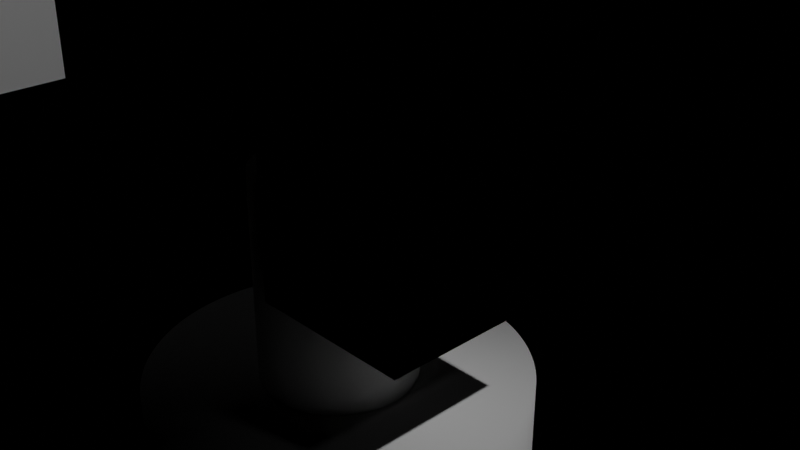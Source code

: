 # Source: parfum_animation.blend  (saved by Blender 2.82.7; exported with 4.5.12 LTS)
import bpy
from mathutils import Matrix  # noqa: F401  (used for matrix-valued properties, if any)

bpy.ops.wm.read_factory_settings(use_empty=True)
scene = bpy.context.scene
scene.name = 'Scene'

# ---- collections
col_collection = bpy.data.collections.new('Collection'); scene.collection.children.link(col_collection)

# ---- materials (node trees are filled in below, after node groups)
mat_material = bpy.data.materials.new('Material')
mat_material.alpha_threshold = 0.0
mat_material.use_transparent_shadow = False
mat_material.line_color = (0.0, 0.0, 0.0, 1.0)

# ---- material node trees
mat_material.use_nodes = True; mat_material.node_tree.nodes.clear()
_N = mat_material.node_tree.nodes; _L = mat_material.node_tree.links
n0 = _N.new('ShaderNodeOutputMaterial'); n0.name = 'Material Output'; n0.location = (300, 300)
n1 = _N.new('ShaderNodeBsdfPrincipled'); n1.name = 'Principled BSDF'; n1.location = (10, 300)
n1.distribution = 'GGX'
n1.subsurface_method = 'BURLEY'
n1.inputs[2].default_value = 0.4
n1.inputs[3].default_value = 1.45
n1.inputs[27].default_value = (0.0, 0.0, 0.0, 1.0)
n1.inputs[28].default_value = 1.0
_L.new(n1.outputs[0], n0.inputs[0])
n0.is_active_output = True

# ---- world
world_world_001 = bpy.data.worlds.new('World.001'); scene.world = world_world_001
world_world_001.use_nodes = True; world_world_001.node_tree.nodes.clear()
_N = world_world_001.node_tree.nodes; _L = world_world_001.node_tree.links
n0 = _N.new('ShaderNodeOutputWorld'); n0.name = 'World Output'; n0.location = (300, 300)
n1 = _N.new('ShaderNodeBsdfGlass'); n1.name = 'Glass BSDF'; n1.location = (10, 300)
n1.distribution = 'BECKMANN'
n1.inputs[0].default_value = (0.05, 0.05, 0.05, 1.0)
n1.inputs[2].default_value = 1.45
_L.new(n1.outputs[0], n0.inputs[0])
n0.is_active_output = True
world_world_001.use_sun_shadow = False
world_world_001.sun_shadow_jitter_overblur = 0.0

# ---- cameras
cam_camera = bpy.data.cameras.new('Camera')
cam_camera.clip_end = 100.0
cam_camera.ortho_scale = 7.314

# ---- lights
light_light = bpy.data.lights.new('Light', 'POINT')
light_light.transmission_factor = 0.0
light_light.energy = 1000.0
light_light.shadow_soft_size = 0.1
light_light.shadow_maximum_resolution = 0.006
light_light.use_absolute_resolution = True
light_point = bpy.data.lights.new('Point', 'POINT')
light_point.transmission_factor = 0.0
light_point.shadow_soft_size = 0.25
light_point.shadow_maximum_resolution = 0.006
light_point.use_absolute_resolution = True

# ---- meshes
me_cube = bpy.data.meshes.new('Cube')
me_cube.from_pydata([(1.0, 1.0, 1.0), (1.0, 1.0, -1.0), (1.0, -1.0, 1.0), (1.0, -1.0, -1.0), (-1.0, 1.0, 1.0), (-1.0, 1.0, -1.0), (-1.0, -1.0, 1.0), (-1.0, -1.0, -1.0)], [], [(0, 4, 6, 2), (3, 2, 6, 7), (7, 6, 4, 5), (5, 1, 3, 7), (1, 0, 2, 3), (5, 4, 0, 1)])
_uv = me_cube.uv_layers.new(name='UVMap')
_uv.uv.foreach_set('vector', [0.625, 0.5, 0.875, 0.5, 0.875, 0.75, 0.625, 0.75, 0.375, 0.75, 0.625, 0.75, 0.625, 1.0, 0.375, 1.0, 0.375, 0.0, 0.625, 0.0, 0.625, 0.25, 0.375, 0.25, 0.125, 0.5, 0.375, 0.5, 0.375, 0.75, 0.125, 0.75, 0.375, 0.5, 0.625, 0.5, 0.625, 0.75, 0.375, 0.75, 0.375, 0.25, 0.625, 0.25, 0.625, 0.5, 0.375, 0.5])
me_cube.materials.append(mat_material)
me_cube.use_remesh_preserve_volume = False
me_cube.use_remesh_preserve_attributes = False
me_cube.use_mirror_vertex_groups = False
me_cube.update()
me_cube_001 = bpy.data.meshes.new('Cube.001')
me_cube_001.from_pydata([(-1.0, -1.0, -1.0), (-1.0, -1.0, 1.0), (-1.0, 1.0, -1.0), (-1.0, 1.0, 1.0), (1.0, -1.0, -1.0), (1.0, -1.0, 1.0), (1.0, 1.0, -1.0), (1.0, 1.0, 1.0)], [], [(0, 1, 3, 2), (2, 3, 7, 6), (6, 7, 5, 4), (4, 5, 1, 0), (2, 6, 4, 0), (7, 3, 1, 5)])
_uv = me_cube_001.uv_layers.new(name='UVMap')
_uv.uv.foreach_set('vector', [0.375, 0.0, 0.625, 0.0, 0.625, 0.25, 0.375, 0.25, 0.375, 0.25, 0.625, 0.25, 0.625, 0.5, 0.375, 0.5, 0.375, 0.5, 0.625, 0.5, 0.625, 0.75, 0.375, 0.75, 0.375, 0.75, 0.625, 0.75, 0.625, 1.0, 0.375, 1.0, 0.125, 0.5, 0.375, 0.5, 0.375, 0.75, 0.125, 0.75, 0.625, 0.5, 0.875, 0.5, 0.875, 0.75, 0.625, 0.75])
me_cube_001.use_remesh_fix_poles = True
me_cube_001.use_remesh_preserve_attributes = False
me_cube_001.use_mirror_vertex_groups = False
me_cube_001.update()
me_sphere = bpy.data.meshes.new('Sphere')
me_sphere.from_pydata([(0.0, 0.1951, 0.9808), (0.0, 0.3827, 0.9239), (0.0, 0.5556, 0.8315), (0.0, 0.7071, 0.7071), (0.0, 0.8315, 0.5556), (0.0, 0.9239, 0.3827), (0.0, 0.9808, 0.1951), (0.0, 1.0, 7.55e-08), (0.0, 0.9808, -0.1951), (0.0, 0.5556, -0.8315), (0.03806, 0.1913, 0.9808), (0.07466, 0.3753, 0.9239), (0.1084, 0.5449, 0.8315), (0.1379, 0.6935, 0.7071), (0.1622, 0.8155, 0.5556), (0.1802, 0.9061, 0.3827), (0.1913, 0.9619, 0.1951), (0.1951, 0.9808, 7.55e-08), (0.1913, 0.9619, -0.1951), (0.1802, 0.9061, -0.3827), (0.1622, 0.8155, -0.5556), (0.1379, 0.6935, -0.7071), (0.1084, 0.5449, -0.8315), (0.07466, 0.3753, -0.9239), (0.03806, 0.1913, -0.9808), (0.07466, 0.1802, 0.9808), (0.1464, 0.3536, 0.9239), (0.2126, 0.5133, 0.8315), (0.2706, 0.6533, 0.7071), (0.3182, 0.7682, 0.5556), (0.3536, 0.8536, 0.3827), (0.3753, 0.9061, 0.1951), (0.3827, 0.9239, 7.55e-08), (0.3753, 0.9061, -0.1951), (0.3536, 0.8536, -0.3827), (0.3182, 0.7682, -0.5556), (0.2706, 0.6533, -0.7071), (0.2126, 0.5133, -0.8315), (0.1464, 0.3536, -0.9239), (0.07466, 0.1802, -0.9808), (0.1084, 0.1622, 0.9808), (0.2126, 0.3182, 0.9239), (0.3087, 0.4619, 0.8315), (0.3928, 0.5879, 0.7071), (0.4619, 0.6913, 0.5556), (0.5133, 0.7682, 0.3827), (0.5449, 0.8155, 0.1951), (0.5556, 0.8315, 7.55e-08), (0.5449, 0.8155, -0.1951), (0.5133, 0.7682, -0.3827), (0.4619, 0.6913, -0.5556), (0.3928, 0.5879, -0.7071), (0.3087, 0.4619, -0.8315), (0.2126, 0.3182, -0.9239), (0.1084, 0.1622, -0.9808), (0.1379, 0.1379, 0.9808), (0.2706, 0.2706, 0.9239), (0.3928, 0.3928, 0.8315), (0.5, 0.5, 0.7071), (0.5879, 0.5879, 0.5556), (0.6533, 0.6533, 0.3827), (0.6935, 0.6935, 0.1951), (0.7071, 0.7071, 7.55e-08), (0.6935, 0.6935, -0.1951), (0.6533, 0.6533, -0.3827), (0.5879, 0.5879, -0.5556), (0.5, 0.5, -0.7071), (0.3928, 0.3928, -0.8315), (0.2706, 0.2706, -0.9239), (0.1379, 0.1379, -0.9808), (0.1622, 0.1084, 0.9808), (0.3182, 0.2126, 0.9239), (0.4619, 0.3087, 0.8315), (0.5879, 0.3928, 0.7071), (0.6913, 0.4619, 0.5556), (0.7682, 0.5133, 0.3827), (0.8155, 0.5449, 0.1951), (0.8315, 0.5556, 7.55e-08), (0.8155, 0.5449, -0.1951), (0.7682, 0.5133, -0.3827), (0.6913, 0.4619, -0.5556), (0.5879, 0.3928, -0.7071), (0.4619, 0.3087, -0.8315), (0.3182, 0.2126, -0.9239), (0.1622, 0.1084, -0.9808), (0.1802, 0.07466, 0.9808), (0.3536, 0.1464, 0.9239), (0.5133, 0.2126, 0.8315), (0.6533, 0.2706, 0.7071), (0.7682, 0.3182, 0.5556), (0.8536, 0.3536, 0.3827), (0.9061, 0.3753, 0.1951), (0.9239, 0.3827, 7.55e-08), (0.9061, 0.3753, -0.1951), (0.8536, 0.3536, -0.3827), (0.7682, 0.3182, -0.5556), (0.6533, 0.2706, -0.7071), (0.5133, 0.2126, -0.8315), (0.3536, 0.1464, -0.9239), (0.1802, 0.07466, -0.9808), (0.1913, 0.03806, 0.9808), (0.3753, 0.07466, 0.9239), (0.5449, 0.1084, 0.8315), (0.6935, 0.1379, 0.7071), (0.8155, 0.1622, 0.5556), (0.9061, 0.1802, 0.3827), (0.9619, 0.1913, 0.1951), (0.9808, 0.1951, 7.55e-08), (0.9619, 0.1913, -0.1951), (0.9061, 0.1802, -0.3827), (0.8155, 0.1622, -0.5556), (0.6935, 0.1379, -0.7071), (0.5449, 0.1084, -0.8315), (0.3753, 0.07466, -0.9239), (0.1913, 0.03806, -0.9808), (0.1951, -3.266e-07, 0.9808), (0.3827, -3.192e-07, 0.9239), (0.5556, -3.117e-07, 0.8315), (0.7071, -3.192e-07, 0.7071), (0.8315, -3.341e-07, 0.5556), (0.9239, -2.745e-07, 0.3827), (0.9808, -3.937e-07, 0.1951), (1.0, -3.788e-07, 7.55e-08), (0.9808, -3.937e-07, -0.1951), (0.9239, -2.298e-07, -0.3827), (0.8315, -3.341e-07, -0.5556), (0.7071, -3.192e-07, -0.7071), (0.5556, -3.415e-07, -0.8315), (0.3827, -3.043e-07, -0.9239), (0.1951, -3.08e-07, -0.9808), (0.1913, -0.03806, 0.9808), (0.3753, -0.07466, 0.9239), (0.5449, -0.1084, 0.8315), (0.6935, -0.138, 0.7071), (0.8155, -0.1622, 0.5556), (0.9061, -0.1802, 0.3827), (0.9619, -0.1913, 0.1951), (0.9808, -0.1951, 7.55e-08), (0.9619, -0.1913, -0.1951), (0.9061, -0.1802, -0.3827), (0.8155, -0.1622, -0.5556), (0.6935, -0.138, -0.7071), (0.5449, -0.1084, -0.8315), (0.3753, -0.07466, -0.9239), (0.1913, -0.03806, -0.9808), (0.1802, -0.07466, 0.9808), (0.3536, -0.1464, 0.9239), (0.5133, -0.2126, 0.8315), (0.6533, -0.2706, 0.7071), (0.7682, -0.3182, 0.5556), (0.8536, -0.3536, 0.3827), (0.9061, -0.3753, 0.1951), (0.9239, -0.3827, 7.55e-08), (0.9061, -0.3753, -0.1951), (0.8536, -0.3536, -0.3827), (0.7682, -0.3182, -0.5556), (0.6533, -0.2706, -0.7071), (0.5133, -0.2126, -0.8315), (0.3536, -0.1464, -0.9239), (0.1802, -0.07466, -0.9808), (0.1622, -0.1084, 0.9808), (0.3182, -0.2126, 0.9239), (0.4619, -0.3087, 0.8315), (0.5879, -0.3928, 0.7071), (0.6913, -0.4619, 0.5556), (0.7682, -0.5133, 0.3827), (0.8155, -0.5449, 0.1951), (0.8315, -0.5556, 7.55e-08), (0.8155, -0.5449, -0.1951), (0.7682, -0.5133, -0.3827), (0.6913, -0.4619, -0.5556), (0.5879, -0.3928, -0.7071), (0.4619, -0.3087, -0.8315), (0.3182, -0.2126, -0.9239), (0.1622, -0.1084, -0.9808), (0.1379, -0.138, 0.9808), (0.2706, -0.2706, 0.9239), (0.3928, -0.3928, 0.8315), (0.5, -0.5, 0.7071), (0.5879, -0.5879, 0.5556), (0.6533, -0.6533, 0.3827), (0.6935, -0.6935, 0.1951), (0.7071, -0.7071, 7.55e-08), (0.6935, -0.6935, -0.1951), (0.6533, -0.6533, -0.3827), (0.5879, -0.5879, -0.5556), (0.5, -0.5, -0.7071), (0.3928, -0.3928, -0.8315), (0.2706, -0.2706, -0.9239), (0.1379, -0.138, -0.9808), (0.1084, -0.1622, 0.9808), (0.2126, -0.3182, 0.9239), (0.3087, -0.4619, 0.8315), (0.3928, -0.5879, 0.7071), (0.4619, -0.6913, 0.5556), (0.5133, -0.7682, 0.3827), (0.5449, -0.8155, 0.1951), (0.5556, -0.8315, 7.55e-08), (0.5449, -0.8155, -0.1951), (0.5133, -0.7682, -0.3827), (0.4619, -0.6913, -0.5556), (0.3928, -0.5879, -0.7071), (0.3087, -0.4619, -0.8315), (0.2126, -0.3182, -0.9239), (0.1084, -0.1622, -0.9808), (0.0, -3.258e-07, -1.0), (0.07466, -0.1802, 0.9808), (0.1464, -0.3536, 0.9239), (0.2126, -0.5133, 0.8315), (0.2706, -0.6533, 0.7071), (0.3182, -0.7682, 0.5556), (0.3536, -0.8536, 0.3827), (0.3753, -0.9061, 0.1951), (0.3827, -0.9239, 7.55e-08), (0.3753, -0.9061, -0.1951), (0.3536, -0.8536, -0.3827), (0.3182, -0.7682, -0.5556), (0.2706, -0.6533, -0.7071), (0.2126, -0.5133, -0.8315), (0.1464, -0.3536, -0.9239), (0.07466, -0.1802, -0.9808), (0.03806, -0.1913, 0.9808), (0.07466, -0.3753, 0.9239), (0.1084, -0.5449, 0.8315), (0.1379, -0.6935, 0.7071), (0.1622, -0.8155, 0.5556), (0.1802, -0.9061, 0.3827), (0.1913, -0.9619, 0.1951), (0.1951, -0.9808, 7.55e-08), (0.1913, -0.9619, -0.1951), (0.1802, -0.9061, -0.3827), (0.1622, -0.8155, -0.5556), (0.1379, -0.6935, -0.7071), (0.1084, -0.5449, -0.8315), (0.07466, -0.3753, -0.9239), (0.03806, -0.1913, -0.9808), (-7.212e-09, -0.1951, 0.9808), (4.122e-08, -0.3827, 0.9239), (2.632e-08, -0.5556, 0.8315), (-2.584e-08, -0.7071, 0.7071), (-8.544e-08, -0.8315, 0.5556), (6.357e-08, -0.9239, 0.3827), (-8.544e-08, -0.9808, 0.1951), (-1.003e-07, -1.0, 7.55e-08), (-8.544e-08, -0.9808, -0.1951), (6.357e-08, -0.9239, -0.3827), (-8.544e-08, -0.8315, -0.5556), (-2.584e-08, -0.7071, -0.7071), (-1.094e-08, -0.5556, -0.8315), (3.964e-09, -0.3827, -0.9239), (3.964e-09, -0.1951, -0.9808), (-2.304e-07, -5.562e-07, 1.0), (-0.03806, 0.1913, -0.9808), (6.357e-08, 0.9239, -0.3827), (2.722e-07, 0.8315, -0.5556), (1.53e-07, 0.7071, -0.7071), (7.847e-08, 0.3827, -0.9239), (1.514e-08, 0.1951, -0.9808)], [], [(254, 253, 19, 20), (3, 2, 12, 13), (255, 254, 20, 21), (4, 3, 13, 14), (9, 255, 21, 22), (5, 4, 14, 15), (256, 9, 22, 23), (6, 5, 15, 16), (257, 256, 23, 24), (7, 6, 16, 17), (0, 251, 10), (205, 257, 24), (8, 7, 17, 18), (1, 0, 10, 11), (253, 8, 18, 19), (2, 1, 11, 12), (19, 18, 33, 34), (12, 11, 26, 27), (20, 19, 34, 35), (13, 12, 27, 28), (21, 20, 35, 36), (14, 13, 28, 29), (22, 21, 36, 37), (15, 14, 29, 30), (23, 22, 37, 38), (16, 15, 30, 31), (24, 23, 38, 39), (17, 16, 31, 32), (10, 251, 25), (205, 24, 39), (18, 17, 32, 33), (11, 10, 25, 26), (38, 37, 52, 53), (31, 30, 45, 46), (39, 38, 53, 54), (32, 31, 46, 47), (25, 251, 40), (205, 39, 54), (33, 32, 47, 48), (26, 25, 40, 41), (34, 33, 48, 49), (27, 26, 41, 42), (35, 34, 49, 50), (28, 27, 42, 43), (36, 35, 50, 51), (29, 28, 43, 44), (37, 36, 51, 52), (30, 29, 44, 45), (42, 41, 56, 57), (50, 49, 64, 65), (43, 42, 57, 58), (51, 50, 65, 66), (44, 43, 58, 59), (52, 51, 66, 67), (45, 44, 59, 60), (53, 52, 67, 68), (46, 45, 60, 61), (54, 53, 68, 69), (47, 46, 61, 62), (40, 251, 55), (205, 54, 69), (48, 47, 62, 63), (41, 40, 55, 56), (49, 48, 63, 64), (61, 60, 75, 76), (69, 68, 83, 84), (62, 61, 76, 77), (55, 251, 70), (205, 69, 84), (63, 62, 77, 78), (56, 55, 70, 71), (64, 63, 78, 79), (57, 56, 71, 72), (65, 64, 79, 80), (58, 57, 72, 73), (66, 65, 80, 81), (59, 58, 73, 74), (67, 66, 81, 82), (60, 59, 74, 75), (68, 67, 82, 83), (80, 79, 94, 95), (73, 72, 87, 88), (81, 80, 95, 96), (74, 73, 88, 89), (82, 81, 96, 97), (75, 74, 89, 90), (83, 82, 97, 98), (76, 75, 90, 91), (84, 83, 98, 99), (77, 76, 91, 92), (70, 251, 85), (205, 84, 99), (78, 77, 92, 93), (71, 70, 85, 86), (79, 78, 93, 94), (72, 71, 86, 87), (99, 98, 113, 114), (92, 91, 106, 107), (85, 251, 100), (205, 99, 114), (93, 92, 107, 108), (86, 85, 100, 101), (94, 93, 108, 109), (87, 86, 101, 102), (95, 94, 109, 110), (88, 87, 102, 103), (96, 95, 110, 111), (89, 88, 103, 104), (97, 96, 111, 112), (90, 89, 104, 105), (98, 97, 112, 113), (91, 90, 105, 106), (111, 110, 125, 126), (104, 103, 118, 119), (112, 111, 126, 127), (105, 104, 119, 120), (113, 112, 127, 128), (106, 105, 120, 121), (114, 113, 128, 129), (107, 106, 121, 122), (100, 251, 115), (205, 114, 129), (108, 107, 122, 123), (101, 100, 115, 116), (109, 108, 123, 124), (102, 101, 116, 117), (110, 109, 124, 125), (103, 102, 117, 118), (115, 251, 130), (205, 129, 144), (123, 122, 137, 138), (116, 115, 130, 131), (124, 123, 138, 139), (117, 116, 131, 132), (125, 124, 139, 140), (118, 117, 132, 133), (126, 125, 140, 141), (119, 118, 133, 134), (127, 126, 141, 142), (120, 119, 134, 135), (128, 127, 142, 143), (121, 120, 135, 136), (129, 128, 143, 144), (122, 121, 136, 137), (134, 133, 148, 149), (142, 141, 156, 157), (135, 134, 149, 150), (143, 142, 157, 158), (136, 135, 150, 151), (144, 143, 158, 159), (137, 136, 151, 152), (130, 251, 145), (205, 144, 159), (138, 137, 152, 153), (131, 130, 145, 146), (139, 138, 153, 154), (132, 131, 146, 147), (140, 139, 154, 155), (133, 132, 147, 148), (141, 140, 155, 156), (153, 152, 167, 168), (146, 145, 160, 161), (154, 153, 168, 169), (147, 146, 161, 162), (155, 154, 169, 170), (148, 147, 162, 163), (156, 155, 170, 171), (149, 148, 163, 164), (157, 156, 171, 172), (150, 149, 164, 165), (158, 157, 172, 173), (151, 150, 165, 166), (159, 158, 173, 174), (152, 151, 166, 167), (145, 251, 160), (205, 159, 174), (172, 171, 186, 187), (165, 164, 179, 180), (173, 172, 187, 188), (166, 165, 180, 181), (174, 173, 188, 189), (167, 166, 181, 182), (160, 251, 175), (205, 174, 189), (168, 167, 182, 183), (161, 160, 175, 176), (169, 168, 183, 184), (162, 161, 176, 177), (170, 169, 184, 185), (163, 162, 177, 178), (171, 170, 185, 186), (164, 163, 178, 179), (176, 175, 190, 191), (184, 183, 198, 199), (177, 176, 191, 192), (185, 184, 199, 200), (178, 177, 192, 193), (186, 185, 200, 201), (179, 178, 193, 194), (187, 186, 201, 202), (180, 179, 194, 195), (188, 187, 202, 203), (181, 180, 195, 196), (189, 188, 203, 204), (182, 181, 196, 197), (175, 251, 190), (205, 189, 204), (183, 182, 197, 198), (195, 194, 210, 211), (203, 202, 218, 219), (196, 195, 211, 212), (204, 203, 219, 220), (197, 196, 212, 213), (190, 251, 206), (205, 204, 220), (198, 197, 213, 214), (191, 190, 206, 207), (199, 198, 214, 215), (192, 191, 207, 208), (200, 199, 215, 216), (193, 192, 208, 209), (201, 200, 216, 217), (194, 193, 209, 210), (202, 201, 217, 218), (215, 214, 229, 230), (208, 207, 222, 223), (216, 215, 230, 231), (209, 208, 223, 224), (217, 216, 231, 232), (210, 209, 224, 225), (218, 217, 232, 233), (211, 210, 225, 226), (219, 218, 233, 234), (212, 211, 226, 227), (220, 219, 234, 235), (213, 212, 227, 228), (206, 251, 221), (205, 220, 235), (214, 213, 228, 229), (207, 206, 221, 222), (234, 233, 248, 249), (227, 226, 241, 242), (235, 234, 249, 250), (228, 227, 242, 243), (221, 251, 236), (205, 235, 250), (229, 228, 243, 244), (222, 221, 236, 237), (230, 229, 244, 245), (223, 222, 237, 238), (231, 230, 245, 246), (224, 223, 238, 239), (232, 231, 246, 247), (225, 224, 239, 240), (233, 232, 247, 248), (226, 225, 240, 241), (205, 252, 257)])
_uv = me_sphere.uv_layers.new(name='UVMap')
_uv.uv.foreach_set('vector', [0.75, 0.3125, 0.75, 0.375, 0.7188, 0.375, 0.7188, 0.3125, 0.75, 0.75, 0.75, 0.8125, 0.7188, 0.8125, 0.7188, 0.75, 0.75, 0.25, 0.75, 0.3125, 0.7188, 0.3125, 0.7188, 0.25, 0.75, 0.6875, 0.75, 0.75, 0.7188, 0.75, 0.7188, 0.6875, 0.75, 0.1875, 0.75, 0.25, 0.7188, 0.25, 0.7188, 0.1875, 0.75, 0.625, 0.75, 0.6875, 0.7188, 0.6875, 0.7188, 0.625, 0.75, 0.125, 0.75, 0.1875, 0.7188, 0.1875, 0.7188, 0.125, 0.75, 0.5625, 0.75, 0.625, 0.7188, 0.625, 0.7188, 0.5625, 0.75, 0.0625, 0.75, 0.125, 0.7188, 0.125, 0.7187, 0.0625, 0.75, 0.5, 0.75, 0.5625, 0.7188, 0.5625, 0.7188, 0.5, 0.75, 0.9375, 0.7344, 1.0, 0.7187, 0.9375, 0.7344, 0.0, 0.75, 0.0625, 0.7187, 0.0625, 0.75, 0.4375, 0.75, 0.5, 0.7188, 0.5, 0.7188, 0.4375, 0.75, 0.875, 0.75, 0.9375, 0.7187, 0.9375, 0.7188, 0.875, 0.75, 0.375, 0.75, 0.4375, 0.7188, 0.4375, 0.7188, 0.375, 0.75, 0.8125, 0.75, 0.875, 0.7188, 0.875, 0.7188, 0.8125, 0.7188, 0.375, 0.7188, 0.4375, 0.6875, 0.4375, 0.6875, 0.375, 0.7188, 0.8125, 0.7188, 0.875, 0.6875, 0.875, 0.6875, 0.8125, 0.7188, 0.3125, 0.7188, 0.375, 0.6875, 0.375, 0.6875, 0.3125, 0.7188, 0.75, 0.7188, 0.8125, 0.6875, 0.8125, 0.6875, 0.75, 0.7188, 0.25, 0.7188, 0.3125, 0.6875, 0.3125, 0.6875, 0.25, 0.7188, 0.6875, 0.7188, 0.75, 0.6875, 0.75, 0.6875, 0.6875, 0.7188, 0.1875, 0.7188, 0.25, 0.6875, 0.25, 0.6875, 0.1875, 0.7188, 0.625, 0.7188, 0.6875, 0.6875, 0.6875, 0.6875, 0.625, 0.7188, 0.125, 0.7188, 0.1875, 0.6875, 0.1875, 0.6875, 0.125, 0.7188, 0.5625, 0.7188, 0.625, 0.6875, 0.625, 0.6875, 0.5625, 0.7187, 0.0625, 0.7188, 0.125, 0.6875, 0.125, 0.6875, 0.0625, 0.7188, 0.5, 0.7188, 0.5625, 0.6875, 0.5625, 0.6875, 0.5, 0.7187, 0.9375, 0.7031, 1.0, 0.6875, 0.9375, 0.7031, 0.0, 0.7187, 0.0625, 0.6875, 0.0625, 0.7188, 0.4375, 0.7188, 0.5, 0.6875, 0.5, 0.6875, 0.4375, 0.7188, 0.875, 0.7187, 0.9375, 0.6875, 0.9375, 0.6875, 0.875, 0.6875, 0.125, 0.6875, 0.1875, 0.6562, 0.1875, 0.6562, 0.125, 0.6875, 0.5625, 0.6875, 0.625, 0.6562, 0.625, 0.6562, 0.5625, 0.6875, 0.0625, 0.6875, 0.125, 0.6562, 0.125, 0.6562, 0.0625, 0.6875, 0.5, 0.6875, 0.5625, 0.6562, 0.5625, 0.6562, 0.5, 0.6875, 0.9375, 0.6719, 1.0, 0.6562, 0.9375, 0.6719, 0.0, 0.6875, 0.0625, 0.6562, 0.0625, 0.6875, 0.4375, 0.6875, 0.5, 0.6562, 0.5, 0.6562, 0.4375, 0.6875, 0.875, 0.6875, 0.9375, 0.6562, 0.9375, 0.6562, 0.875, 0.6875, 0.375, 0.6875, 0.4375, 0.6562, 0.4375, 0.6562, 0.375, 0.6875, 0.8125, 0.6875, 0.875, 0.6562, 0.875, 0.6562, 0.8125, 0.6875, 0.3125, 0.6875, 0.375, 0.6562, 0.375, 0.6562, 0.3125, 0.6875, 0.75, 0.6875, 0.8125, 0.6562, 0.8125, 0.6562, 0.75, 0.6875, 0.25, 0.6875, 0.3125, 0.6562, 0.3125, 0.6562, 0.25, 0.6875, 0.6875, 0.6875, 0.75, 0.6562, 0.75, 0.6562, 0.6875, 0.6875, 0.1875, 0.6875, 0.25, 0.6562, 0.25, 0.6562, 0.1875, 0.6875, 0.625, 0.6875, 0.6875, 0.6562, 0.6875, 0.6562, 0.625, 0.6562, 0.8125, 0.6562, 0.875, 0.625, 0.875, 0.625, 0.8125, 0.6562, 0.3125, 0.6562, 0.375, 0.625, 0.375, 0.625, 0.3125, 0.6562, 0.75, 0.6562, 0.8125, 0.625, 0.8125, 0.625, 0.75, 0.6562, 0.25, 0.6562, 0.3125, 0.625, 0.3125, 0.625, 0.25, 0.6562, 0.6875, 0.6562, 0.75, 0.625, 0.75, 0.625, 0.6875, 0.6562, 0.1875, 0.6562, 0.25, 0.625, 0.25, 0.625, 0.1875, 0.6562, 0.625, 0.6562, 0.6875, 0.625, 0.6875, 0.625, 0.625, 0.6562, 0.125, 0.6562, 0.1875, 0.625, 0.1875, 0.625, 0.125, 0.6562, 0.5625, 0.6562, 0.625, 0.625, 0.625, 0.625, 0.5625, 0.6562, 0.0625, 0.6562, 0.125, 0.625, 0.125, 0.625, 0.0625, 0.6562, 0.5, 0.6562, 0.5625, 0.625, 0.5625, 0.625, 0.5, 0.6562, 0.9375, 0.6406, 1.0, 0.625, 0.9375, 0.6406, 0.0, 0.6562, 0.0625, 0.625, 0.0625, 0.6562, 0.4375, 0.6562, 0.5, 0.625, 0.5, 0.625, 0.4375, 0.6562, 0.875, 0.6562, 0.9375, 0.625, 0.9375, 0.625, 0.875, 0.6562, 0.375, 0.6562, 0.4375, 0.625, 0.4375, 0.625, 0.375, 0.625, 0.5625, 0.625, 0.625, 0.5937, 0.625, 0.5937, 0.5625, 0.625, 0.0625, 0.625, 0.125, 0.5937, 0.125, 0.5937, 0.0625, 0.625, 0.5, 0.625, 0.5625, 0.5937, 0.5625, 0.5937, 0.5, 0.625, 0.9375, 0.6094, 1.0, 0.5937, 0.9375, 0.6094, 0.0, 0.625, 0.0625, 0.5937, 0.0625, 0.625, 0.4375, 0.625, 0.5, 0.5937, 0.5, 0.5937, 0.4375, 0.625, 0.875, 0.625, 0.9375, 0.5937, 0.9375, 0.5937, 0.875, 0.625, 0.375, 0.625, 0.4375, 0.5937, 0.4375, 0.5938, 0.375, 0.625, 0.8125, 0.625, 0.875, 0.5937, 0.875, 0.5937, 0.8125, 0.625, 0.3125, 0.625, 0.375, 0.5938, 0.375, 0.5937, 0.3125, 0.625, 0.75, 0.625, 0.8125, 0.5937, 0.8125, 0.5937, 0.75, 0.625, 0.25, 0.625, 0.3125, 0.5937, 0.3125, 0.5937, 0.25, 0.625, 0.6875, 0.625, 0.75, 0.5937, 0.75, 0.5937, 0.6875, 0.625, 0.1875, 0.625, 0.25, 0.5937, 0.25, 0.5937, 0.1875, 0.625, 0.625, 0.625, 0.6875, 0.5937, 0.6875, 0.5937, 0.625, 0.625, 0.125, 0.625, 0.1875, 0.5937, 0.1875, 0.5937, 0.125, 0.5937, 0.3125, 0.5938, 0.375, 0.5625, 0.375, 0.5625, 0.3125, 0.5937, 0.75, 0.5937, 0.8125, 0.5625, 0.8125, 0.5625, 0.75, 0.5937, 0.25, 0.5937, 0.3125, 0.5625, 0.3125, 0.5625, 0.25, 0.5937, 0.6875, 0.5937, 0.75, 0.5625, 0.75, 0.5625, 0.6875, 0.5937, 0.1875, 0.5937, 0.25, 0.5625, 0.25, 0.5625, 0.1875, 0.5937, 0.625, 0.5937, 0.6875, 0.5625, 0.6875, 0.5625, 0.625, 0.5937, 0.125, 0.5937, 0.1875, 0.5625, 0.1875, 0.5625, 0.125, 0.5937, 0.5625, 0.5937, 0.625, 0.5625, 0.625, 0.5625, 0.5625, 0.5937, 0.0625, 0.5937, 0.125, 0.5625, 0.125, 0.5625, 0.0625, 0.5937, 0.5, 0.5937, 0.5625, 0.5625, 0.5625, 0.5625, 0.5, 0.5937, 0.9375, 0.5781, 1.0, 0.5625, 0.9375, 0.5781, 0.0, 0.5937, 0.0625, 0.5625, 0.0625, 0.5937, 0.4375, 0.5937, 0.5, 0.5625, 0.5, 0.5625, 0.4375, 0.5937, 0.875, 0.5937, 0.9375, 0.5625, 0.9375, 0.5625, 0.875, 0.5938, 0.375, 0.5937, 0.4375, 0.5625, 0.4375, 0.5625, 0.375, 0.5937, 0.8125, 0.5937, 0.875, 0.5625, 0.875, 0.5625, 0.8125, 0.5625, 0.0625, 0.5625, 0.125, 0.5312, 0.125, 0.5312, 0.0625, 0.5625, 0.5, 0.5625, 0.5625, 0.5312, 0.5625, 0.5312, 0.5, 0.5625, 0.9375, 0.5469, 1.0, 0.5312, 0.9375, 0.5469, 0.0, 0.5625, 0.0625, 0.5312, 0.0625, 0.5625, 0.4375, 0.5625, 0.5, 0.5312, 0.5, 0.5312, 0.4375, 0.5625, 0.875, 0.5625, 0.9375, 0.5312, 0.9375, 0.5312, 0.875, 0.5625, 0.375, 0.5625, 0.4375, 0.5312, 0.4375, 0.5312, 0.375, 0.5625, 0.8125, 0.5625, 0.875, 0.5312, 0.875, 0.5312, 0.8125, 0.5625, 0.3125, 0.5625, 0.375, 0.5312, 0.375, 0.5312, 0.3125, 0.5625, 0.75, 0.5625, 0.8125, 0.5312, 0.8125, 0.5312, 0.75, 0.5625, 0.25, 0.5625, 0.3125, 0.5312, 0.3125, 0.5312, 0.25, 0.5625, 0.6875, 0.5625, 0.75, 0.5312, 0.75, 0.5312, 0.6875, 0.5625, 0.1875, 0.5625, 0.25, 0.5312, 0.25, 0.5312, 0.1875, 0.5625, 0.625, 0.5625, 0.6875, 0.5312, 0.6875, 0.5312, 0.625, 0.5625, 0.125, 0.5625, 0.1875, 0.5312, 0.1875, 0.5312, 0.125, 0.5625, 0.5625, 0.5625, 0.625, 0.5312, 0.625, 0.5312, 0.5625, 0.5312, 0.25, 0.5312, 0.3125, 0.5, 0.3125, 0.5, 0.25, 0.5312, 0.6875, 0.5312, 0.75, 0.5, 0.75, 0.5, 0.6875, 0.5312, 0.1875, 0.5312, 0.25, 0.5, 0.25, 0.5, 0.1875, 0.5312, 0.625, 0.5312, 0.6875, 0.5, 0.6875, 0.5, 0.625, 0.5312, 0.125, 0.5312, 0.1875, 0.5, 0.1875, 0.5, 0.125, 0.5312, 0.5625, 0.5312, 0.625, 0.5, 0.625, 0.5, 0.5625, 0.5312, 0.0625, 0.5312, 0.125, 0.5, 0.125, 0.5, 0.0625, 0.5312, 0.5, 0.5312, 0.5625, 0.5, 0.5625, 0.5, 0.5, 0.5312, 0.9375, 0.5156, 1.0, 0.5, 0.9375, 0.5156, 0.0, 0.5312, 0.0625, 0.5, 0.0625, 0.5312, 0.4375, 0.5312, 0.5, 0.5, 0.5, 0.5, 0.4375, 0.5312, 0.875, 0.5312, 0.9375, 0.5, 0.9375, 0.5, 0.875, 0.5312, 0.375, 0.5312, 0.4375, 0.5, 0.4375, 0.5, 0.375, 0.5312, 0.8125, 0.5312, 0.875, 0.5, 0.875, 0.5, 0.8125, 0.5312, 0.3125, 0.5312, 0.375, 0.5, 0.375, 0.5, 0.3125, 0.5312, 0.75, 0.5312, 0.8125, 0.5, 0.8125, 0.5, 0.75, 0.5, 0.9375, 0.4844, 1.0, 0.4687, 0.9375, 0.4844, 0.0, 0.5, 0.0625, 0.4687, 0.0625, 0.5, 0.4375, 0.5, 0.5, 0.4687, 0.5, 0.4687, 0.4375, 0.5, 0.875, 0.5, 0.9375, 0.4687, 0.9375, 0.4687, 0.875, 0.5, 0.375, 0.5, 0.4375, 0.4687, 0.4375, 0.4687, 0.375, 0.5, 0.8125, 0.5, 0.875, 0.4687, 0.875, 0.4687, 0.8125, 0.5, 0.3125, 0.5, 0.375, 0.4687, 0.375, 0.4687, 0.3125, 0.5, 0.75, 0.5, 0.8125, 0.4687, 0.8125, 0.4687, 0.75, 0.5, 0.25, 0.5, 0.3125, 0.4687, 0.3125, 0.4687, 0.25, 0.5, 0.6875, 0.5, 0.75, 0.4687, 0.75, 0.4687, 0.6875, 0.5, 0.1875, 0.5, 0.25, 0.4687, 0.25, 0.4687, 0.1875, 0.5, 0.625, 0.5, 0.6875, 0.4687, 0.6875, 0.4687, 0.625, 0.5, 0.125, 0.5, 0.1875, 0.4687, 0.1875, 0.4687, 0.125, 0.5, 0.5625, 0.5, 0.625, 0.4687, 0.625, 0.4687, 0.5625, 0.5, 0.0625, 0.5, 0.125, 0.4687, 0.125, 0.4687, 0.0625, 0.5, 0.5, 0.5, 0.5625, 0.4687, 0.5625, 0.4687, 0.5, 0.4687, 0.6875, 0.4687, 0.75, 0.4375, 0.75, 0.4375, 0.6875, 0.4687, 0.1875, 0.4687, 0.25, 0.4375, 0.25, 0.4375, 0.1875, 0.4687, 0.625, 0.4687, 0.6875, 0.4375, 0.6875, 0.4375, 0.625, 0.4687, 0.125, 0.4687, 0.1875, 0.4375, 0.1875, 0.4375, 0.125, 0.4687, 0.5625, 0.4687, 0.625, 0.4375, 0.625, 0.4375, 0.5625, 0.4687, 0.0625, 0.4687, 0.125, 0.4375, 0.125, 0.4375, 0.0625, 0.4687, 0.5, 0.4687, 0.5625, 0.4375, 0.5625, 0.4375, 0.5, 0.4687, 0.9375, 0.4531, 1.0, 0.4375, 0.9375, 0.4531, 0.0, 0.4687, 0.0625, 0.4375, 0.0625, 0.4687, 0.4375, 0.4687, 0.5, 0.4375, 0.5, 0.4375, 0.4375, 0.4687, 0.875, 0.4687, 0.9375, 0.4375, 0.9375, 0.4375, 0.875, 0.4687, 0.375, 0.4687, 0.4375, 0.4375, 0.4375, 0.4375, 0.375, 0.4687, 0.8125, 0.4687, 0.875, 0.4375, 0.875, 0.4375, 0.8125, 0.4687, 0.3125, 0.4687, 0.375, 0.4375, 0.375, 0.4375, 0.3125, 0.4687, 0.75, 0.4687, 0.8125, 0.4375, 0.8125, 0.4375, 0.75, 0.4687, 0.25, 0.4687, 0.3125, 0.4375, 0.3125, 0.4375, 0.25, 0.4375, 0.4375, 0.4375, 0.5, 0.4062, 0.5, 0.4062, 0.4375, 0.4375, 0.875, 0.4375, 0.9375, 0.4062, 0.9375, 0.4062, 0.875, 0.4375, 0.375, 0.4375, 0.4375, 0.4062, 0.4375, 0.4062, 0.375, 0.4375, 0.8125, 0.4375, 0.875, 0.4062, 0.875, 0.4062, 0.8125, 0.4375, 0.3125, 0.4375, 0.375, 0.4062, 0.375, 0.4062, 0.3125, 0.4375, 0.75, 0.4375, 0.8125, 0.4062, 0.8125, 0.4062, 0.75, 0.4375, 0.25, 0.4375, 0.3125, 0.4062, 0.3125, 0.4062, 0.25, 0.4375, 0.6875, 0.4375, 0.75, 0.4062, 0.75, 0.4062, 0.6875, 0.4375, 0.1875, 0.4375, 0.25, 0.4062, 0.25, 0.4062, 0.1875, 0.4375, 0.625, 0.4375, 0.6875, 0.4062, 0.6875, 0.4062, 0.625, 0.4375, 0.125, 0.4375, 0.1875, 0.4062, 0.1875, 0.4062, 0.125, 0.4375, 0.5625, 0.4375, 0.625, 0.4062, 0.625, 0.4062, 0.5625, 0.4375, 0.0625, 0.4375, 0.125, 0.4062, 0.125, 0.4062, 0.0625, 0.4375, 0.5, 0.4375, 0.5625, 0.4062, 0.5625, 0.4062, 0.5, 0.4375, 0.9375, 0.4219, 1.0, 0.4062, 0.9375, 0.4219, 0.0, 0.4375, 0.0625, 0.4062, 0.0625, 0.4062, 0.1875, 0.4062, 0.25, 0.375, 0.25, 0.375, 0.1875, 0.4062, 0.625, 0.4062, 0.6875, 0.375, 0.6875, 0.375, 0.625, 0.4062, 0.125, 0.4062, 0.1875, 0.375, 0.1875, 0.375, 0.125, 0.4062, 0.5625, 0.4062, 0.625, 0.375, 0.625, 0.375, 0.5625, 0.4062, 0.0625, 0.4062, 0.125, 0.375, 0.125, 0.375, 0.0625, 0.4062, 0.5, 0.4062, 0.5625, 0.375, 0.5625, 0.375, 0.5, 0.4062, 0.9375, 0.3906, 1.0, 0.375, 0.9375, 0.3906, 0.0, 0.4062, 0.0625, 0.375, 0.0625, 0.4062, 0.4375, 0.4062, 0.5, 0.375, 0.5, 0.375, 0.4375, 0.4062, 0.875, 0.4062, 0.9375, 0.375, 0.9375, 0.375, 0.875, 0.4062, 0.375, 0.4062, 0.4375, 0.375, 0.4375, 0.375, 0.375, 0.4062, 0.8125, 0.4062, 0.875, 0.375, 0.875, 0.375, 0.8125, 0.4062, 0.3125, 0.4062, 0.375, 0.375, 0.375, 0.375, 0.3125, 0.4062, 0.75, 0.4062, 0.8125, 0.375, 0.8125, 0.375, 0.75, 0.4062, 0.25, 0.4062, 0.3125, 0.375, 0.3125, 0.375, 0.25, 0.4062, 0.6875, 0.4062, 0.75, 0.375, 0.75, 0.375, 0.6875, 0.375, 0.875, 0.375, 0.9375, 0.3437, 0.9375, 0.3437, 0.875, 0.375, 0.375, 0.375, 0.4375, 0.3437, 0.4375, 0.3437, 0.375, 0.375, 0.8125, 0.375, 0.875, 0.3437, 0.875, 0.3437, 0.8125, 0.375, 0.3125, 0.375, 0.375, 0.3437, 0.375, 0.3437, 0.3125, 0.375, 0.75, 0.375, 0.8125, 0.3437, 0.8125, 0.3437, 0.75, 0.375, 0.25, 0.375, 0.3125, 0.3437, 0.3125, 0.3437, 0.25, 0.375, 0.6875, 0.375, 0.75, 0.3437, 0.75, 0.3437, 0.6875, 0.375, 0.1875, 0.375, 0.25, 0.3437, 0.25, 0.3437, 0.1875, 0.375, 0.625, 0.375, 0.6875, 0.3437, 0.6875, 0.3437, 0.625, 0.375, 0.125, 0.375, 0.1875, 0.3437, 0.1875, 0.3437, 0.125, 0.375, 0.5625, 0.375, 0.625, 0.3437, 0.625, 0.3437, 0.5625, 0.375, 0.0625, 0.375, 0.125, 0.3437, 0.125, 0.3437, 0.0625, 0.375, 0.5, 0.375, 0.5625, 0.3437, 0.5625, 0.3437, 0.5, 0.375, 0.9375, 0.3594, 1.0, 0.3437, 0.9375, 0.3594, 0.0, 0.375, 0.0625, 0.3437, 0.0625, 0.375, 0.4375, 0.375, 0.5, 0.3437, 0.5, 0.3437, 0.4375, 0.3437, 0.625, 0.3437, 0.6875, 0.3125, 0.6875, 0.3125, 0.625, 0.3437, 0.125, 0.3437, 0.1875, 0.3125, 0.1875, 0.3125, 0.125, 0.3437, 0.5625, 0.3437, 0.625, 0.3125, 0.625, 0.3125, 0.5625, 0.3437, 0.0625, 0.3437, 0.125, 0.3125, 0.125, 0.3125, 0.0625, 0.3437, 0.5, 0.3437, 0.5625, 0.3125, 0.5625, 0.3125, 0.5, 0.3437, 0.9375, 0.3281, 1.0, 0.3125, 0.9375, 0.3281, 0.0, 0.3437, 0.0625, 0.3125, 0.0625, 0.3437, 0.4375, 0.3437, 0.5, 0.3125, 0.5, 0.3125, 0.4375, 0.3437, 0.875, 0.3437, 0.9375, 0.3125, 0.9375, 0.3125, 0.875, 0.3437, 0.375, 0.3437, 0.4375, 0.3125, 0.4375, 0.3125, 0.375, 0.3437, 0.8125, 0.3437, 0.875, 0.3125, 0.875, 0.3125, 0.8125, 0.3437, 0.3125, 0.3437, 0.375, 0.3125, 0.375, 0.3125, 0.3125, 0.3437, 0.75, 0.3437, 0.8125, 0.3125, 0.8125, 0.3125, 0.75, 0.3437, 0.25, 0.3437, 0.3125, 0.3125, 0.3125, 0.3125, 0.25, 0.3437, 0.6875, 0.3437, 0.75, 0.3125, 0.75, 0.3125, 0.6875, 0.3437, 0.1875, 0.3437, 0.25, 0.3125, 0.25, 0.3125, 0.1875, 0.3125, 0.375, 0.3125, 0.4375, 0.2812, 0.4375, 0.2812, 0.375, 0.3125, 0.8125, 0.3125, 0.875, 0.2812, 0.875, 0.2812, 0.8125, 0.3125, 0.3125, 0.3125, 0.375, 0.2812, 0.375, 0.2812, 0.3125, 0.3125, 0.75, 0.3125, 0.8125, 0.2812, 0.8125, 0.2812, 0.75, 0.3125, 0.25, 0.3125, 0.3125, 0.2812, 0.3125, 0.2812, 0.25, 0.3125, 0.6875, 0.3125, 0.75, 0.2812, 0.75, 0.2812, 0.6875, 0.3125, 0.1875, 0.3125, 0.25, 0.2812, 0.25, 0.2812, 0.1875, 0.3125, 0.625, 0.3125, 0.6875, 0.2812, 0.6875, 0.2812, 0.625, 0.3125, 0.125, 0.3125, 0.1875, 0.2812, 0.1875, 0.2812, 0.125, 0.3125, 0.5625, 0.3125, 0.625, 0.2812, 0.625, 0.2812, 0.5625, 0.3125, 0.0625, 0.3125, 0.125, 0.2812, 0.125, 0.2812, 0.0625, 0.3125, 0.5, 0.3125, 0.5625, 0.2812, 0.5625, 0.2812, 0.5, 0.3125, 0.9375, 0.2969, 1.0, 0.2812, 0.9375, 0.2969, 0.0, 0.3125, 0.0625, 0.2812, 0.0625, 0.3125, 0.4375, 0.3125, 0.5, 0.2812, 0.5, 0.2812, 0.4375, 0.3125, 0.875, 0.3125, 0.9375, 0.2812, 0.9375, 0.2812, 0.875, 0.2812, 0.125, 0.2812, 0.1875, 0.25, 0.1875, 0.25, 0.125, 0.2812, 0.5625, 0.2812, 0.625, 0.25, 0.625, 0.25, 0.5625, 0.2812, 0.0625, 0.2812, 0.125, 0.25, 0.125, 0.25, 0.0625, 0.2812, 0.5, 0.2812, 0.5625, 0.25, 0.5625, 0.25, 0.5, 0.2812, 0.9375, 0.2656, 1.0, 0.25, 0.9375, 0.2656, 0.0, 0.2812, 0.0625, 0.25, 0.0625, 0.2812, 0.4375, 0.2812, 0.5, 0.25, 0.5, 0.25, 0.4375, 0.2812, 0.875, 0.2812, 0.9375, 0.25, 0.9375, 0.25, 0.875, 0.2812, 0.375, 0.2812, 0.4375, 0.25, 0.4375, 0.25, 0.375, 0.2812, 0.8125, 0.2812, 0.875, 0.25, 0.875, 0.25, 0.8125, 0.2812, 0.3125, 0.2812, 0.375, 0.25, 0.375, 0.25, 0.3125, 0.2812, 0.75, 0.2812, 0.8125, 0.25, 0.8125, 0.25, 0.75, 0.2812, 0.25, 0.2812, 0.3125, 0.25, 0.3125, 0.25, 0.25, 0.2812, 0.6875, 0.2812, 0.75, 0.25, 0.75, 0.25, 0.6875, 0.2812, 0.1875, 0.2812, 0.25, 0.25, 0.25, 0.25, 0.1875, 0.2812, 0.625, 0.2812, 0.6875, 0.25, 0.6875, 0.25, 0.625, 0.7656, 0.0, 0.7812, 0.0625, 0.75, 0.0625])
me_sphere.use_remesh_fix_poles = True
me_sphere.use_remesh_preserve_attributes = False
me_sphere.use_mirror_vertex_groups = False
me_sphere.update()
me_cube_002 = bpy.data.meshes.new('Cube.002')
me_cube_002.from_pydata([(-1.0, -1.0, -1.0), (-1.0, -1.0, 1.0), (-1.0, 1.0, -1.0), (-1.0, 1.0, 1.0), (1.0, -1.0, -1.0), (1.0, -1.0, 1.0), (1.0, 1.0, -1.0), (1.0, 1.0, 1.0)], [], [(0, 1, 3, 2), (2, 3, 7, 6), (6, 7, 5, 4), (4, 5, 1, 0), (2, 6, 4, 0), (7, 3, 1, 5)])
_uv = me_cube_002.uv_layers.new(name='UVMap')
_uv.uv.foreach_set('vector', [0.375, 0.0, 0.625, 0.0, 0.625, 0.25, 0.375, 0.25, 0.375, 0.25, 0.625, 0.25, 0.625, 0.5, 0.375, 0.5, 0.375, 0.5, 0.625, 0.5, 0.625, 0.75, 0.375, 0.75, 0.375, 0.75, 0.625, 0.75, 0.625, 1.0, 0.375, 1.0, 0.125, 0.5, 0.375, 0.5, 0.375, 0.75, 0.125, 0.75, 0.625, 0.5, 0.875, 0.5, 0.875, 0.75, 0.625, 0.75])
me_cube_002.use_remesh_fix_poles = True
me_cube_002.use_remesh_preserve_attributes = False
me_cube_002.use_mirror_vertex_groups = False
me_cube_002.update()
me_cube_003 = bpy.data.meshes.new('Cube.003')
me_cube_003.from_pydata([(-1.0, -1.0, -1.0), (-1.0, -1.0, 1.0), (-1.0, 1.0, -1.0), (-1.0, 1.0, 1.0), (1.0, -1.0, -1.0), (1.0, -1.0, 1.0), (1.0, 1.0, -1.0), (1.0, 1.0, 1.0)], [], [(0, 1, 3, 2), (2, 3, 7, 6), (6, 7, 5, 4), (4, 5, 1, 0), (2, 6, 4, 0), (7, 3, 1, 5)])
_uv = me_cube_003.uv_layers.new(name='UVMap')
_uv.uv.foreach_set('vector', [0.375, 0.0, 0.625, 0.0, 0.625, 0.25, 0.375, 0.25, 0.375, 0.25, 0.625, 0.25, 0.625, 0.5, 0.375, 0.5, 0.375, 0.5, 0.625, 0.5, 0.625, 0.75, 0.375, 0.75, 0.375, 0.75, 0.625, 0.75, 0.625, 1.0, 0.375, 1.0, 0.125, 0.5, 0.375, 0.5, 0.375, 0.75, 0.125, 0.75, 0.625, 0.5, 0.875, 0.5, 0.875, 0.75, 0.625, 0.75])
me_cube_003.use_remesh_fix_poles = True
me_cube_003.use_remesh_preserve_attributes = False
me_cube_003.use_mirror_vertex_groups = False
me_cube_003.update()
me_cube_004 = bpy.data.meshes.new('Cube.004')
me_cube_004.from_pydata([(-0.001698, -1.0, -1.0), (-1.0, -0.001698, -1.0), (-0.04524, -0.999, -1.0), (-0.08871, -0.9962, -1.0), (-0.132, -0.9915, -1.0), (-0.1751, -0.9848, -1.0), (-0.2178, -0.9763, -1.0), (-0.2601, -0.966, -1.0), (-0.3019, -0.9538, -1.0), (-0.3431, -0.9398, -1.0), (-0.3837, -0.924, -1.0), (-0.4236, -0.9065, -1.0), (-0.4627, -0.8872, -1.0), (-0.5008, -0.8663, -1.0), (-0.5381, -0.8437, -1.0), (-0.5743, -0.8195, -1.0), (-0.6094, -0.7937, -1.0), (-0.6434, -0.7664, -1.0), (-0.6761, -0.7377, -1.0), (-0.7076, -0.7076, -1.0), (-0.7377, -0.6761, -1.0), (-0.7664, -0.6434, -1.0), (-0.7937, -0.6094, -1.0), (-0.8195, -0.5743, -1.0), (-0.8437, -0.5381, -1.0), (-0.8663, -0.5008, -1.0), (-0.8872, -0.4627, -1.0), (-0.9065, -0.4236, -1.0), (-0.924, -0.3837, -1.0), (-0.9398, -0.3431, -1.0), (-0.9538, -0.3019, -1.0), (-0.966, -0.2601, -1.0), (-0.9763, -0.2178, -1.0), (-0.9848, -0.1751, -1.0), (-0.9915, -0.132, -1.0), (-0.9962, -0.08871, -1.0), (-0.999, -0.04524, -1.0), (-1.0, -0.001698, 1.0), (-0.001698, -1.0, 1.0), (-0.999, -0.04524, 1.0), (-0.9962, -0.08871, 1.0), (-0.9915, -0.132, 1.0), (-0.9848, -0.1751, 1.0), (-0.9763, -0.2178, 1.0), (-0.966, -0.2601, 1.0), (-0.9538, -0.3019, 1.0), (-0.9398, -0.3431, 1.0), (-0.924, -0.3837, 1.0), (-0.9065, -0.4236, 1.0), (-0.8872, -0.4627, 1.0), (-0.8663, -0.5008, 1.0), (-0.8437, -0.5381, 1.0), (-0.8195, -0.5743, 1.0), (-0.7937, -0.6094, 1.0), (-0.7664, -0.6434, 1.0), (-0.7377, -0.6761, 1.0), (-0.7076, -0.7076, 1.0), (-0.6761, -0.7377, 1.0), (-0.6434, -0.7664, 1.0), (-0.6094, -0.7937, 1.0), (-0.5743, -0.8195, 1.0), (-0.5381, -0.8437, 1.0), (-0.5008, -0.8663, 1.0), (-0.4627, -0.8872, 1.0), (-0.4236, -0.9065, 1.0), (-0.3837, -0.924, 1.0), (-0.3431, -0.9398, 1.0), (-0.3019, -0.9538, 1.0), (-0.2601, -0.966, 1.0), (-0.2178, -0.9763, 1.0), (-0.1751, -0.9848, 1.0), (-0.132, -0.9915, 1.0), (-0.08871, -0.9962, 1.0), (-0.04524, -0.999, 1.0), (-1.0, 0.001698, -1.0), (-0.001698, 1.0, -1.0), (-0.999, 0.04524, -1.0), (-0.9962, 0.08871, -1.0), (-0.9915, 0.132, -1.0), (-0.9848, 0.1751, -1.0), (-0.9763, 0.2178, -1.0), (-0.966, 0.2601, -1.0), (-0.9538, 0.3019, -1.0), (-0.9398, 0.3431, -1.0), (-0.924, 0.3837, -1.0), (-0.9065, 0.4236, -1.0), (-0.8872, 0.4627, -1.0), (-0.8663, 0.5008, -1.0), (-0.8437, 0.5381, -1.0), (-0.8195, 0.5743, -1.0), (-0.7937, 0.6094, -1.0), (-0.7664, 0.6434, -1.0), (-0.7377, 0.6761, -1.0), (-0.7076, 0.7076, -1.0), (-0.6761, 0.7377, -1.0), (-0.6434, 0.7664, -1.0), (-0.6094, 0.7937, -1.0), (-0.5743, 0.8195, -1.0), (-0.5381, 0.8437, -1.0), (-0.5008, 0.8663, -1.0), (-0.4627, 0.8872, -1.0), (-0.4236, 0.9065, -1.0), (-0.3837, 0.924, -1.0), (-0.3431, 0.9398, -1.0), (-0.3019, 0.9538, -1.0), (-0.2601, 0.966, -1.0), (-0.2178, 0.9763, -1.0), (-0.1751, 0.9848, -1.0), (-0.132, 0.9915, -1.0), (-0.08871, 0.9962, -1.0), (-0.04524, 0.999, -1.0), (-0.001698, 1.0, 1.0), (-1.0, 0.001698, 1.0), (-0.04524, 0.999, 1.0), (-0.08871, 0.9962, 1.0), (-0.132, 0.9915, 1.0), (-0.1751, 0.9848, 1.0), (-0.2178, 0.9763, 1.0), (-0.2601, 0.966, 1.0), (-0.3019, 0.9538, 1.0), (-0.3431, 0.9398, 1.0), (-0.3837, 0.924, 1.0), (-0.4236, 0.9065, 1.0), (-0.4627, 0.8872, 1.0), (-0.5008, 0.8663, 1.0), (-0.5381, 0.8437, 1.0), (-0.5743, 0.8195, 1.0), (-0.6094, 0.7937, 1.0), (-0.6434, 0.7664, 1.0), (-0.6761, 0.7377, 1.0), (-0.7076, 0.7076, 1.0), (-0.7377, 0.6761, 1.0), (-0.7664, 0.6434, 1.0), (-0.7937, 0.6094, 1.0), (-0.8195, 0.5743, 1.0), (-0.8437, 0.5381, 1.0), (-0.8663, 0.5008, 1.0), (-0.8872, 0.4627, 1.0), (-0.9065, 0.4236, 1.0), (-0.924, 0.3837, 1.0), (-0.9398, 0.3431, 1.0), (-0.9538, 0.3019, 1.0), (-0.966, 0.2601, 1.0), (-0.9763, 0.2178, 1.0), (-0.9848, 0.1751, 1.0), (-0.9915, 0.132, 1.0), (-0.9962, 0.08871, 1.0), (-0.999, 0.04524, 1.0), (1.0, -0.001698, -1.0), (0.001698, -1.0, -1.0), (0.999, -0.04524, -1.0), (0.9962, -0.08871, -1.0), (0.9915, -0.132, -1.0), (0.9848, -0.1751, -1.0), (0.9763, -0.2178, -1.0), (0.966, -0.2601, -1.0), (0.9538, -0.3019, -1.0), (0.9398, -0.3431, -1.0), (0.924, -0.3837, -1.0), (0.9065, -0.4236, -1.0), (0.8872, -0.4627, -1.0), (0.8663, -0.5008, -1.0), (0.8437, -0.5381, -1.0), (0.8195, -0.5743, -1.0), (0.7937, -0.6094, -1.0), (0.7664, -0.6434, -1.0), (0.7377, -0.6761, -1.0), (0.7076, -0.7076, -1.0), (0.6761, -0.7377, -1.0), (0.6434, -0.7664, -1.0), (0.6094, -0.7937, -1.0), (0.5743, -0.8195, -1.0), (0.5381, -0.8437, -1.0), (0.5008, -0.8663, -1.0), (0.4627, -0.8872, -1.0), (0.4236, -0.9065, -1.0), (0.3837, -0.924, -1.0), (0.3431, -0.9398, -1.0), (0.3019, -0.9538, -1.0), (0.2601, -0.966, -1.0), (0.2178, -0.9763, -1.0), (0.1751, -0.9848, -1.0), (0.132, -0.9915, -1.0), (0.08871, -0.9962, -1.0), (0.04524, -0.999, -1.0), (0.001698, -1.0, 1.0), (1.0, -0.001698, 1.0), (0.04524, -0.999, 1.0), (0.08871, -0.9962, 1.0), (0.132, -0.9915, 1.0), (0.1751, -0.9848, 1.0), (0.2178, -0.9763, 1.0), (0.2601, -0.966, 1.0), (0.3019, -0.9538, 1.0), (0.3431, -0.9398, 1.0), (0.3837, -0.924, 1.0), (0.4236, -0.9065, 1.0), (0.4627, -0.8872, 1.0), (0.5008, -0.8663, 1.0), (0.5381, -0.8437, 1.0), (0.5743, -0.8195, 1.0), (0.6094, -0.7937, 1.0), (0.6434, -0.7664, 1.0), (0.6761, -0.7377, 1.0), (0.7076, -0.7076, 1.0), (0.7377, -0.6761, 1.0), (0.7664, -0.6434, 1.0), (0.7937, -0.6094, 1.0), (0.8195, -0.5743, 1.0), (0.8437, -0.5381, 1.0), (0.8663, -0.5008, 1.0), (0.8872, -0.4627, 1.0), (0.9065, -0.4236, 1.0), (0.924, -0.3837, 1.0), (0.9398, -0.3431, 1.0), (0.9538, -0.3019, 1.0), (0.966, -0.2601, 1.0), (0.9763, -0.2178, 1.0), (0.9848, -0.1751, 1.0), (0.9915, -0.132, 1.0), (0.9962, -0.08871, 1.0), (0.999, -0.04524, 1.0), (0.001698, 1.0, -1.0), (1.0, 0.001698, -1.0), (0.04524, 0.999, -1.0), (0.08871, 0.9962, -1.0), (0.132, 0.9915, -1.0), (0.1751, 0.9848, -1.0), (0.2178, 0.9763, -1.0), (0.2601, 0.966, -1.0), (0.3019, 0.9538, -1.0), (0.3431, 0.9398, -1.0), (0.3837, 0.924, -1.0), (0.4236, 0.9065, -1.0), (0.4627, 0.8872, -1.0), (0.5008, 0.8663, -1.0), (0.5381, 0.8437, -1.0), (0.5743, 0.8195, -1.0), (0.6094, 0.7937, -1.0), (0.6434, 0.7664, -1.0), (0.6761, 0.7377, -1.0), (0.7076, 0.7076, -1.0), (0.7377, 0.6761, -1.0), (0.7664, 0.6434, -1.0), (0.7937, 0.6094, -1.0), (0.8195, 0.5743, -1.0), (0.8437, 0.5381, -1.0), (0.8663, 0.5008, -1.0), (0.8872, 0.4627, -1.0), (0.9065, 0.4236, -1.0), (0.924, 0.3837, -1.0), (0.9398, 0.3431, -1.0), (0.9538, 0.3019, -1.0), (0.966, 0.2601, -1.0), (0.9763, 0.2178, -1.0), (0.9848, 0.1751, -1.0), (0.9915, 0.132, -1.0), (0.9962, 0.08871, -1.0), (0.999, 0.04524, -1.0), (1.0, 0.001698, 1.0), (0.001698, 1.0, 1.0), (0.999, 0.04524, 1.0), (0.9962, 0.08871, 1.0), (0.9915, 0.132, 1.0), (0.9848, 0.1751, 1.0), (0.9763, 0.2178, 1.0), (0.966, 0.2601, 1.0), (0.9538, 0.3019, 1.0), (0.9398, 0.3431, 1.0), (0.924, 0.3837, 1.0), (0.9065, 0.4236, 1.0), (0.8872, 0.4627, 1.0), (0.8663, 0.5008, 1.0), (0.8437, 0.5381, 1.0), (0.8195, 0.5743, 1.0), (0.7937, 0.6094, 1.0), (0.7664, 0.6434, 1.0), (0.7377, 0.6761, 1.0), (0.7076, 0.7076, 1.0), (0.6761, 0.7377, 1.0), (0.6434, 0.7664, 1.0), (0.6094, 0.7937, 1.0), (0.5743, 0.8195, 1.0), (0.5381, 0.8437, 1.0), (0.5008, 0.8663, 1.0), (0.4627, 0.8872, 1.0), (0.4236, 0.9065, 1.0), (0.3837, 0.924, 1.0), (0.3431, 0.9398, 1.0), (0.3019, 0.9538, 1.0), (0.2601, 0.966, 1.0), (0.2178, 0.9763, 1.0), (0.1751, 0.9848, 1.0), (0.132, 0.9915, 1.0), (0.08871, 0.9962, 1.0), (0.04524, 0.999, 1.0)], [], [(149, 185, 38, 0), (223, 259, 186, 148), (259, 261, 262, 263, 264, 265, 266, 267, 268, 269, 270, 271, 272, 273, 274, 275, 276, 277, 278, 279, 280, 281, 282, 283, 284, 285, 286, 287, 288, 289, 290, 291, 292, 293, 294, 295, 260, 111, 113, 114, 115, 116, 117, 118, 119, 120, 121, 122, 123, 124, 125, 126, 127, 128, 129, 130, 131, 132, 133, 134, 135, 136, 137, 138, 139, 140, 141, 142, 143, 144, 145, 146, 147, 112, 37, 39, 40, 41, 42, 43, 44, 45, 46, 47, 48, 49, 50, 51, 52, 53, 54, 55, 56, 57, 58, 59, 60, 61, 62, 63, 64, 65, 66, 67, 68, 69, 70, 71, 72, 73, 38, 185, 187, 188, 189, 190, 191, 192, 193, 194, 195, 196, 197, 198, 199, 200, 201, 202, 203, 204, 205, 206, 207, 208, 209, 210, 211, 212, 213, 214, 215, 216, 217, 218, 219, 220, 221, 186), (1, 37, 112, 74), (75, 111, 260, 222), (0, 38, 73, 2), (2, 73, 72, 3), (3, 72, 71, 4), (4, 71, 70, 5), (5, 70, 69, 6), (6, 69, 68, 7), (7, 68, 67, 8), (8, 67, 66, 9), (9, 66, 65, 10), (10, 65, 64, 11), (11, 64, 63, 12), (12, 63, 62, 13), (13, 62, 61, 14), (14, 61, 60, 15), (15, 60, 59, 16), (16, 59, 58, 17), (17, 58, 57, 18), (18, 57, 56, 19), (19, 56, 55, 20), (20, 55, 54, 21), (21, 54, 53, 22), (22, 53, 52, 23), (23, 52, 51, 24), (24, 51, 50, 25), (25, 50, 49, 26), (26, 49, 48, 27), (27, 48, 47, 28), (28, 47, 46, 29), (29, 46, 45, 30), (30, 45, 44, 31), (31, 44, 43, 32), (32, 43, 42, 33), (33, 42, 41, 34), (34, 41, 40, 35), (35, 40, 39, 36), (36, 39, 37, 1), (111, 75, 110, 113), (113, 110, 109, 114), (114, 109, 108, 115), (115, 108, 107, 116), (116, 107, 106, 117), (117, 106, 105, 118), (118, 105, 104, 119), (119, 104, 103, 120), (120, 103, 102, 121), (121, 102, 101, 122), (122, 101, 100, 123), (123, 100, 99, 124), (124, 99, 98, 125), (125, 98, 97, 126), (126, 97, 96, 127), (127, 96, 95, 128), (128, 95, 94, 129), (129, 94, 93, 130), (130, 93, 92, 131), (131, 92, 91, 132), (132, 91, 90, 133), (133, 90, 89, 134), (134, 89, 88, 135), (135, 88, 87, 136), (136, 87, 86, 137), (137, 86, 85, 138), (138, 85, 84, 139), (139, 84, 83, 140), (140, 83, 82, 141), (141, 82, 81, 142), (142, 81, 80, 143), (143, 80, 79, 144), (144, 79, 78, 145), (145, 78, 77, 146), (146, 77, 76, 147), (147, 76, 74, 112), (259, 223, 258, 261), (261, 258, 257, 262), (262, 257, 256, 263), (263, 256, 255, 264), (264, 255, 254, 265), (265, 254, 253, 266), (266, 253, 252, 267), (267, 252, 251, 268), (268, 251, 250, 269), (269, 250, 249, 270), (270, 249, 248, 271), (271, 248, 247, 272), (272, 247, 246, 273), (273, 246, 245, 274), (274, 245, 244, 275), (275, 244, 243, 276), (276, 243, 242, 277), (277, 242, 241, 278), (278, 241, 240, 279), (279, 240, 239, 280), (280, 239, 238, 281), (281, 238, 237, 282), (282, 237, 236, 283), (283, 236, 235, 284), (284, 235, 234, 285), (285, 234, 233, 286), (286, 233, 232, 287), (287, 232, 231, 288), (288, 231, 230, 289), (289, 230, 229, 290), (290, 229, 228, 291), (291, 228, 227, 292), (292, 227, 226, 293), (293, 226, 225, 294), (294, 225, 224, 295), (295, 224, 222, 260), (185, 149, 184, 187), (187, 184, 183, 188), (188, 183, 182, 189), (189, 182, 181, 190), (190, 181, 180, 191), (191, 180, 179, 192), (192, 179, 178, 193), (193, 178, 177, 194), (194, 177, 176, 195), (195, 176, 175, 196), (196, 175, 174, 197), (197, 174, 173, 198), (198, 173, 172, 199), (199, 172, 171, 200), (200, 171, 170, 201), (201, 170, 169, 202), (202, 169, 168, 203), (203, 168, 167, 204), (204, 167, 166, 205), (205, 166, 165, 206), (206, 165, 164, 207), (207, 164, 163, 208), (208, 163, 162, 209), (209, 162, 161, 210), (210, 161, 160, 211), (211, 160, 159, 212), (212, 159, 158, 213), (213, 158, 157, 214), (214, 157, 156, 215), (215, 156, 155, 216), (216, 155, 154, 217), (217, 154, 153, 218), (218, 153, 152, 219), (219, 152, 151, 220), (220, 151, 150, 221), (221, 150, 148, 186), (74, 76, 77, 78, 79, 80, 81, 82, 83, 84, 85, 86, 87, 88, 89, 90, 91, 92, 93, 94, 95, 96, 97, 98, 99, 100, 101, 102, 103, 104, 105, 106, 107, 108, 109, 110, 75, 222, 224, 225, 226, 227, 228, 229, 230, 231, 232, 233, 234, 235, 236, 237, 238, 239, 240, 241, 242, 243, 244, 245, 246, 247, 248, 249, 250, 251, 252, 253, 254, 255, 256, 257, 258, 223, 148, 150, 151, 152, 153, 154, 155, 156, 157, 158, 159, 160, 161, 162, 163, 164, 165, 166, 167, 168, 169, 170, 171, 172, 173, 174, 175, 176, 177, 178, 179, 180, 181, 182, 183, 184, 149, 0, 2, 3, 4, 5, 6, 7, 8, 9, 10, 11, 12, 13, 14, 15, 16, 17, 18, 19, 20, 21, 22, 23, 24, 25, 26, 27, 28, 29, 30, 31, 32, 33, 34, 35, 36, 1)])
me_cube_004.polygons.foreach_set('use_smooth', [True] * 150)
_uv = me_cube_004.uv_layers.new(name='UVMap')
_uv.uv.foreach_set('vector', [0.375, 0.8748, 0.625, 0.8748, 0.625, 0.8752, 0.375, 0.8752, 0.375, 0.6248, 0.625, 0.6248, 0.625, 0.6252, 0.375, 0.6252, 0.625, 0.6248, 0.625, 0.6193, 0.6252, 0.6139, 0.6254, 0.6085, 0.6256, 0.6031, 0.626, 0.5978, 0.6264, 0.5925, 0.6269, 0.5873, 0.6275, 0.5821, 0.6282, 0.577, 0.6289, 0.5721, 0.6297, 0.5672, 0.6306, 0.5624, 0.6315, 0.5577, 0.6325, 0.5532, 0.6336, 0.5488, 0.6347, 0.5446, 0.6359, 0.5405, 0.6372, 0.5122, 0.6385, 0.4839, 0.6399, 0.48, 0.6413, 0.476, 0.6427, 0.472, 0.6442, 0.468, 0.6458, 0.464, 0.6474, 0.4599, 0.649, 0.4559, 0.6507, 0.4518, 0.6524, 0.4478, 0.6541, 0.4437, 0.6558, 0.4398, 0.6576, 0.4358, 0.6594, 0.4319, 0.6612, 0.428, 0.663, 0.4242, 0.6648, 0.4205, 0.7498, 0.5, 0.7502, 0.5, 0.6686, 0.4129, 0.6704, 0.4094, 0.6722, 0.406, 0.674, 0.4027, 0.6757, 0.3995, 0.6775, 0.3964, 0.6792, 0.3934, 0.681, 0.3906, 0.6827, 0.3879, 0.6843, 0.3853, 0.6859, 0.3828, 0.6875, 0.3805, 0.6891, 0.3783, 0.6906, 0.3763, 0.6921, 0.3745, 0.6935, 0.3728, 0.6948, 0.3712, 0.6962, 0.3455, 0.6974, 0.3198, 0.6986, 0.3185, 0.6997, 0.3171, 0.7008, 0.3156, 0.7018, 0.3141, 0.7028, 0.3125, 0.7036, 0.3109, 0.7044, 0.3093, 0.7052, 0.3077, 0.7058, 0.306, 0.7064, 0.3042, 0.7069, 0.3025, 0.7073, 0.3007, 0.7077, 0.299, 0.708, 0.2972, 0.7082, 0.2954, 0.7083, 0.2936, 0.875, 0.6248, 0.875, 0.6252, 0.8749, 0.6307, 0.8745, 0.6361, 0.8739, 0.6415, 0.8731, 0.6469, 0.872, 0.6522, 0.8707, 0.6575, 0.8692, 0.6627, 0.8675, 0.6679, 0.8655, 0.673, 0.8633, 0.6779, 0.8609, 0.6828, 0.8583, 0.6876, 0.8555, 0.6923, 0.8524, 0.6968, 0.8492, 0.7012, 0.8458, 0.7054, 0.8422, 0.7095, 0.8385, 0.7135, 0.8345, 0.7172, 0.8304, 0.7208, 0.8262, 0.7242, 0.8218, 0.7274, 0.8173, 0.7305, 0.8126, 0.7333, 0.8078, 0.7359, 0.8029, 0.7383, 0.798, 0.7405, 0.7929, 0.7425, 0.7877, 0.7442, 0.7825, 0.7457, 0.7772, 0.747, 0.7719, 0.7481, 0.7665, 0.7489, 0.7611, 0.7495, 0.7557, 0.7499, 0.7502, 0.75, 0.7498, 0.75, 0.6648, 0.8295, 0.663, 0.8258, 0.6612, 0.822, 0.6594, 0.8181, 0.6576, 0.8142, 0.6558, 0.8102, 0.6541, 0.8063, 0.6524, 0.8022, 0.6507, 0.7982, 0.649, 0.7941, 0.6474, 0.7901, 0.6458, 0.786, 0.6442, 0.782, 0.6427, 0.778, 0.6413, 0.774, 0.6399, 0.77, 0.6385, 0.7661, 0.6372, 0.7378, 0.6359, 0.7095, 0.6347, 0.7054, 0.6336, 0.7012, 0.6325, 0.6968, 0.6315, 0.6923, 0.6306, 0.6876, 0.6297, 0.6828, 0.6289, 0.6779, 0.6282, 0.673, 0.6275, 0.6679, 0.6269, 0.6627, 0.6264, 0.6575, 0.626, 0.6522, 0.6256, 0.6469, 0.6254, 0.6415, 0.6252, 0.6361, 0.625, 0.6307, 0.625, 0.6252, 0.375, 0.1248, 0.625, 0.1248, 0.625, 0.1252, 0.375, 0.1252, 0.375, 0.3748, 0.625, 0.3748, 0.625, 0.3752, 0.375, 0.3752, 0.375, 0.8752, 0.625, 0.8752, 0.625, 0.8807, 0.375, 0.8807, 0.375, 0.8807, 0.625, 0.8807, 0.625, 0.8861, 0.375, 0.8861, 0.375, 0.8861, 0.625, 0.8861, 0.625, 0.8915, 0.375, 0.8915, 0.375, 0.8915, 0.625, 0.8915, 0.625, 0.8969, 0.375, 0.8969, 0.375, 0.8969, 0.625, 0.8969, 0.625, 0.9022, 0.375, 0.9022, 0.375, 0.9022, 0.625, 0.9022, 0.625, 0.9075, 0.375, 0.9075, 0.375, 0.9075, 0.625, 0.9075, 0.625, 0.9127, 0.375, 0.9127, 0.375, 0.9127, 0.625, 0.9127, 0.625, 0.9179, 0.375, 0.9179, 0.375, 0.9179, 0.625, 0.9179, 0.625, 0.923, 0.375, 0.923, 0.375, 0.923, 0.625, 0.923, 0.625, 0.9279, 0.375, 0.9279, 0.375, 0.9279, 0.625, 0.9279, 0.625, 0.9328, 0.375, 0.9328, 0.375, 0.9328, 0.625, 0.9328, 0.625, 0.9376, 0.375, 0.9376, 0.375, 0.9376, 0.625, 0.9376, 0.625, 0.9423, 0.375, 0.9423, 0.375, 0.9423, 0.625, 0.9423, 0.625, 0.9468, 0.375, 0.9468, 0.375, 0.9468, 0.625, 0.9468, 0.625, 0.9512, 0.375, 0.9512, 0.375, 0.9512, 0.625, 0.9512, 0.625, 0.9554, 0.375, 0.9554, 0.375, 0.9554, 0.625, 0.9554, 0.625, 0.9595, 0.375, 0.9595, 0.375, 0.9595, 0.625, 0.9595, 0.625, 1.0, 0.375, 1.0, 0.375, 0.0, 0.625, 0.0, 0.625, 0.04048, 0.375, 0.04048, 0.375, 0.04048, 0.625, 0.04048, 0.625, 0.04458, 0.375, 0.04458, 0.375, 0.04458, 0.625, 0.04458, 0.625, 0.04882, 0.375, 0.04882, 0.375, 0.04882, 0.625, 0.04882, 0.625, 0.05321, 0.375, 0.05321, 0.375, 0.05321, 0.625, 0.05321, 0.625, 0.05774, 0.375, 0.05774, 0.375, 0.05774, 0.625, 0.05774, 0.625, 0.06239, 0.375, 0.06239, 0.375, 0.06239, 0.625, 0.06239, 0.625, 0.06717, 0.375, 0.06717, 0.375, 0.06717, 0.625, 0.06717, 0.625, 0.07205, 0.375, 0.07205, 0.375, 0.07205, 0.625, 0.07205, 0.625, 0.07703, 0.375, 0.07703, 0.375, 0.07703, 0.625, 0.07703, 0.625, 0.08211, 0.375, 0.08211, 0.375, 0.08211, 0.625, 0.08211, 0.625, 0.08726, 0.375, 0.08726, 0.375, 0.08726, 0.625, 0.08726, 0.625, 0.09249, 0.375, 0.09249, 0.375, 0.09249, 0.625, 0.09249, 0.625, 0.09778, 0.375, 0.09778, 0.375, 0.09778, 0.625, 0.09778, 0.625, 0.1031, 0.375, 0.1031, 0.375, 0.1031, 0.625, 0.1031, 0.625, 0.1085, 0.375, 0.1085, 0.375, 0.1085, 0.625, 0.1085, 0.625, 0.1139, 0.375, 0.1139, 0.375, 0.1139, 0.625, 0.1139, 0.625, 0.1193, 0.375, 0.1193, 0.375, 0.1193, 0.625, 0.1193, 0.625, 0.1248, 0.375, 0.1248, 0.625, 0.3748, 0.375, 0.3748, 0.3314, 0.4129, 0.6686, 0.4129, 0.6686, 0.4129, 0.3314, 0.4129, 0.3296, 0.4094, 0.6704, 0.4094, 0.6704, 0.4094, 0.3296, 0.4094, 0.3278, 0.406, 0.6722, 0.406, 0.6722, 0.406, 0.3278, 0.406, 0.326, 0.4027, 0.674, 0.4027, 0.674, 0.4027, 0.326, 0.4027, 0.3243, 0.3995, 0.6757, 0.3995, 0.6757, 0.3995, 0.3243, 0.3995, 0.3225, 0.3964, 0.6775, 0.3964, 0.6775, 0.3964, 0.3225, 0.3964, 0.3208, 0.3934, 0.6792, 0.3934, 0.6792, 0.3934, 0.3208, 0.3934, 0.319, 0.3906, 0.681, 0.3906, 0.681, 0.3906, 0.319, 0.3906, 0.3173, 0.3879, 0.6827, 0.3879, 0.6827, 0.3879, 0.3173, 0.3879, 0.3157, 0.3853, 0.6843, 0.3853, 0.6843, 0.3853, 0.3157, 0.3853, 0.3141, 0.3828, 0.6859, 0.3828, 0.6859, 0.3828, 0.3141, 0.3828, 0.3125, 0.3805, 0.6875, 0.3805, 0.6875, 0.3805, 0.3125, 0.3805, 0.3109, 0.3783, 0.6891, 0.3783, 0.6891, 0.3783, 0.3109, 0.3783, 0.3094, 0.3763, 0.6906, 0.3763, 0.6906, 0.3763, 0.3094, 0.3763, 0.3079, 0.3745, 0.6921, 0.3745, 0.6921, 0.3745, 0.3079, 0.3745, 0.3065, 0.3728, 0.6935, 0.3728, 0.6935, 0.3728, 0.3065, 0.3728, 0.3052, 0.3712, 0.6948, 0.3712, 0.6948, 0.3712, 0.3052, 0.3712, 0.3038, 0.3455, 0.6962, 0.3455, 0.6962, 0.3455, 0.3038, 0.3455, 0.3026, 0.3198, 0.6974, 0.3198, 0.6974, 0.3198, 0.3026, 0.3198, 0.3014, 0.3185, 0.6986, 0.3185, 0.6986, 0.3185, 0.3014, 0.3185, 0.3003, 0.3171, 0.6997, 0.3171, 0.6997, 0.3171, 0.3003, 0.3171, 0.2992, 0.3156, 0.7008, 0.3156, 0.7008, 0.3156, 0.2992, 0.3156, 0.2982, 0.3141, 0.7018, 0.3141, 0.7018, 0.3141, 0.2982, 0.3141, 0.2972, 0.3125, 0.7028, 0.3125, 0.7028, 0.3125, 0.2972, 0.3125, 0.2964, 0.3109, 0.7036, 0.3109, 0.7036, 0.3109, 0.2964, 0.3109, 0.2956, 0.3093, 0.7044, 0.3093, 0.7044, 0.3093, 0.2956, 0.3093, 0.2948, 0.3077, 0.7052, 0.3077, 0.7052, 0.3077, 0.2948, 0.3077, 0.2942, 0.306, 0.7058, 0.306, 0.7058, 0.306, 0.2942, 0.306, 0.2936, 0.3042, 0.7064, 0.3042, 0.7064, 0.3042, 0.2936, 0.3042, 0.2931, 0.3025, 0.7069, 0.3025, 0.7069, 0.3025, 0.2931, 0.3025, 0.2927, 0.3007, 0.7073, 0.3007, 0.7073, 0.3007, 0.2927, 0.3007, 0.2923, 0.299, 0.7077, 0.299, 0.7077, 0.299, 0.2923, 0.299, 0.292, 0.2972, 0.708, 0.2972, 0.708, 0.2972, 0.292, 0.2972, 0.2918, 0.2954, 0.7082, 0.2954, 0.7082, 0.2954, 0.2918, 0.2954, 0.2917, 0.2936, 0.7083, 0.2936, 0.7083, 0.2936, 0.2917, 0.2936, 0.375, 0.1252, 0.625, 0.1252, 0.625, 0.6248, 0.375, 0.6248, 0.375, 0.6193, 0.625, 0.6193, 0.625, 0.6193, 0.375, 0.6193, 0.3748, 0.6139, 0.6252, 0.6139, 0.6252, 0.6139, 0.3748, 0.6139, 0.3746, 0.6085, 0.6254, 0.6085, 0.6254, 0.6085, 0.3746, 0.6085, 0.3744, 0.6031, 0.6256, 0.6031, 0.6256, 0.6031, 0.3744, 0.6031, 0.374, 0.5978, 0.626, 0.5978, 0.626, 0.5978, 0.374, 0.5978, 0.3736, 0.5925, 0.6264, 0.5925, 0.6264, 0.5925, 0.3736, 0.5925, 0.3731, 0.5873, 0.6269, 0.5873, 0.6269, 0.5873, 0.3731, 0.5873, 0.3725, 0.5821, 0.6275, 0.5821, 0.6275, 0.5821, 0.3725, 0.5821, 0.3718, 0.577, 0.6282, 0.577, 0.6282, 0.577, 0.3718, 0.577, 0.3711, 0.5721, 0.6289, 0.5721, 0.6289, 0.5721, 0.3711, 0.5721, 0.3703, 0.5672, 0.6297, 0.5672, 0.6297, 0.5672, 0.3703, 0.5672, 0.3694, 0.5624, 0.6306, 0.5624, 0.6306, 0.5624, 0.3694, 0.5624, 0.3685, 0.5577, 0.6315, 0.5577, 0.6315, 0.5577, 0.3685, 0.5577, 0.3675, 0.5532, 0.6325, 0.5532, 0.6325, 0.5532, 0.3675, 0.5532, 0.3664, 0.5488, 0.6336, 0.5488, 0.6336, 0.5488, 0.3664, 0.5488, 0.3653, 0.5446, 0.6347, 0.5446, 0.6347, 0.5446, 0.3653, 0.5446, 0.3641, 0.5405, 0.6359, 0.5405, 0.6359, 0.5405, 0.3641, 0.5405, 0.3628, 0.5122, 0.6372, 0.5122, 0.6372, 0.5122, 0.3628, 0.5122, 0.3615, 0.4839, 0.6385, 0.4839, 0.6385, 0.4839, 0.3615, 0.4839, 0.3601, 0.48, 0.6399, 0.48, 0.6399, 0.48, 0.3601, 0.48, 0.3587, 0.476, 0.6413, 0.476, 0.6413, 0.476, 0.3587, 0.476, 0.3573, 0.472, 0.6427, 0.472, 0.6427, 0.472, 0.3573, 0.472, 0.3558, 0.468, 0.6442, 0.468, 0.6442, 0.468, 0.3558, 0.468, 0.3542, 0.464, 0.6458, 0.464, 0.6458, 0.464, 0.3542, 0.464, 0.3526, 0.4599, 0.6474, 0.4599, 0.6474, 0.4599, 0.3526, 0.4599, 0.351, 0.4559, 0.649, 0.4559, 0.649, 0.4559, 0.351, 0.4559, 0.3493, 0.4518, 0.6507, 0.4518, 0.6507, 0.4518, 0.3493, 0.4518, 0.3476, 0.4478, 0.6524, 0.4478, 0.6524, 0.4478, 0.3476, 0.4478, 0.3459, 0.4437, 0.6541, 0.4437, 0.6541, 0.4437, 0.3459, 0.4437, 0.3442, 0.4398, 0.6558, 0.4398, 0.6558, 0.4398, 0.3442, 0.4398, 0.3424, 0.4358, 0.6576, 0.4358, 0.6576, 0.4358, 0.3424, 0.4358, 0.3406, 0.4319, 0.6594, 0.4319, 0.6594, 0.4319, 0.3406, 0.4319, 0.3388, 0.428, 0.6612, 0.428, 0.6612, 0.428, 0.3388, 0.428, 0.337, 0.4242, 0.663, 0.4242, 0.663, 0.4242, 0.337, 0.4242, 0.3352, 0.4205, 0.6648, 0.4205, 0.6648, 0.4205, 0.3352, 0.4205, 0.375, 0.3752, 0.625, 0.3752, 0.625, 0.8748, 0.375, 0.8748, 0.3352, 0.8295, 0.6648, 0.8295, 0.6648, 0.8295, 0.3352, 0.8295, 0.337, 0.8258, 0.663, 0.8258, 0.663, 0.8258, 0.337, 0.8258, 0.3388, 0.822, 0.6612, 0.822, 0.6612, 0.822, 0.3388, 0.822, 0.3406, 0.8181, 0.6594, 0.8181, 0.6594, 0.8181, 0.3406, 0.8181, 0.3424, 0.8142, 0.6576, 0.8142, 0.6576, 0.8142, 0.3424, 0.8142, 0.3442, 0.8102, 0.6558, 0.8102, 0.6558, 0.8102, 0.3442, 0.8102, 0.3459, 0.8063, 0.6541, 0.8063, 0.6541, 0.8063, 0.3459, 0.8063, 0.3476, 0.8022, 0.6524, 0.8022, 0.6524, 0.8022, 0.3476, 0.8022, 0.3493, 0.7982, 0.6507, 0.7982, 0.6507, 0.7982, 0.3493, 0.7982, 0.351, 0.7941, 0.649, 0.7941, 0.649, 0.7941, 0.351, 0.7941, 0.3526, 0.7901, 0.6474, 0.7901, 0.6474, 0.7901, 0.3526, 0.7901, 0.3542, 0.786, 0.6458, 0.786, 0.6458, 0.786, 0.3542, 0.786, 0.3558, 0.782, 0.6442, 0.782, 0.6442, 0.782, 0.3558, 0.782, 0.3573, 0.778, 0.6427, 0.778, 0.6427, 0.778, 0.3573, 0.778, 0.3587, 0.774, 0.6413, 0.774, 0.6413, 0.774, 0.3587, 0.774, 0.3601, 0.77, 0.6399, 0.77, 0.6399, 0.77, 0.3601, 0.77, 0.3615, 0.7661, 0.6385, 0.7661, 0.6385, 0.7661, 0.3615, 0.7661, 0.3628, 0.7378, 0.6372, 0.7378, 0.6372, 0.7378, 0.3628, 0.7378, 0.3641, 0.7095, 0.6359, 0.7095, 0.6359, 0.7095, 0.3641, 0.7095, 0.3653, 0.7054, 0.6347, 0.7054, 0.6347, 0.7054, 0.3653, 0.7054, 0.3664, 0.7012, 0.6336, 0.7012, 0.6336, 0.7012, 0.3664, 0.7012, 0.3675, 0.6968, 0.6325, 0.6968, 0.6325, 0.6968, 0.3675, 0.6968, 0.3685, 0.6923, 0.6315, 0.6923, 0.6315, 0.6923, 0.3685, 0.6923, 0.3694, 0.6876, 0.6306, 0.6876, 0.6306, 0.6876, 0.3694, 0.6876, 0.3703, 0.6828, 0.6297, 0.6828, 0.6297, 0.6828, 0.3703, 0.6828, 0.3711, 0.6779, 0.6289, 0.6779, 0.6289, 0.6779, 0.3711, 0.6779, 0.3718, 0.673, 0.6282, 0.673, 0.6282, 0.673, 0.3718, 0.673, 0.3725, 0.6679, 0.6275, 0.6679, 0.6275, 0.6679, 0.3725, 0.6679, 0.3731, 0.6627, 0.6269, 0.6627, 0.6269, 0.6627, 0.3731, 0.6627, 0.3736, 0.6575, 0.6264, 0.6575, 0.6264, 0.6575, 0.3736, 0.6575, 0.374, 0.6522, 0.626, 0.6522, 0.626, 0.6522, 0.374, 0.6522, 0.3744, 0.6469, 0.6256, 0.6469, 0.6256, 0.6469, 0.3744, 0.6469, 0.3746, 0.6415, 0.6254, 0.6415, 0.6254, 0.6415, 0.3746, 0.6415, 0.3748, 0.6361, 0.6252, 0.6361, 0.6252, 0.6361, 0.3748, 0.6361, 0.375, 0.6307, 0.625, 0.6307, 0.625, 0.6307, 0.375, 0.6307, 0.375, 0.6252, 0.625, 0.6252, 0.125, 0.6248, 0.2917, 0.2936, 0.2918, 0.2954, 0.292, 0.2972, 0.2923, 0.299, 0.2927, 0.3007, 0.2931, 0.3025, 0.2936, 0.3042, 0.2942, 0.306, 0.2948, 0.3077, 0.2956, 0.3093, 0.2964, 0.3109, 0.2972, 0.3125, 0.2982, 0.3141, 0.2992, 0.3156, 0.3003, 0.3171, 0.3014, 0.3185, 0.3026, 0.3198, 0.3038, 0.3455, 0.3052, 0.3712, 0.3065, 0.3728, 0.3079, 0.3745, 0.3094, 0.3763, 0.3109, 0.3783, 0.3125, 0.3805, 0.3141, 0.3828, 0.3157, 0.3853, 0.3173, 0.3879, 0.319, 0.3906, 0.3208, 0.3934, 0.3225, 0.3964, 0.3243, 0.3995, 0.326, 0.4027, 0.3278, 0.406, 0.3296, 0.4094, 0.3314, 0.4129, 0.2498, 0.5, 0.2502, 0.5, 0.3352, 0.4205, 0.337, 0.4242, 0.3388, 0.428, 0.3406, 0.4319, 0.3424, 0.4358, 0.3442, 0.4398, 0.3459, 0.4437, 0.3476, 0.4478, 0.3493, 0.4518, 0.351, 0.4559, 0.3526, 0.4599, 0.3542, 0.464, 0.3558, 0.468, 0.3573, 0.472, 0.3587, 0.476, 0.3601, 0.48, 0.3615, 0.4839, 0.3628, 0.5122, 0.3641, 0.5405, 0.3653, 0.5446, 0.3664, 0.5488, 0.3675, 0.5532, 0.3685, 0.5577, 0.3694, 0.5624, 0.3703, 0.5672, 0.3711, 0.5721, 0.3718, 0.577, 0.3725, 0.5821, 0.3731, 0.5873, 0.3736, 0.5925, 0.374, 0.5978, 0.3744, 0.6031, 0.3746, 0.6085, 0.3748, 0.6139, 0.375, 0.6193, 0.375, 0.6248, 0.375, 0.6252, 0.375, 0.6307, 0.3748, 0.6361, 0.3746, 0.6415, 0.3744, 0.6469, 0.374, 0.6522, 0.3736, 0.6575, 0.3731, 0.6627, 0.3725, 0.6679, 0.3718, 0.673, 0.3711, 0.6779, 0.3703, 0.6828, 0.3694, 0.6876, 0.3685, 0.6923, 0.3675, 0.6968, 0.3664, 0.7012, 0.3653, 0.7054, 0.3641, 0.7095, 0.3628, 0.7378, 0.3615, 0.7661, 0.3601, 0.77, 0.3587, 0.774, 0.3573, 0.778, 0.3558, 0.782, 0.3542, 0.786, 0.3526, 0.7901, 0.351, 0.7941, 0.3493, 0.7982, 0.3476, 0.8022, 0.3459, 0.8063, 0.3442, 0.8102, 0.3424, 0.8142, 0.3406, 0.8181, 0.3388, 0.822, 0.337, 0.8258, 0.3352, 0.8295, 0.2502, 0.75, 0.2498, 0.75, 0.2443, 0.7499, 0.2389, 0.7495, 0.2335, 0.7489, 0.2281, 0.7481, 0.2228, 0.747, 0.2175, 0.7457, 0.2123, 0.7442, 0.2071, 0.7425, 0.202, 0.7405, 0.1971, 0.7383, 0.1922, 0.7359, 0.1874, 0.7333, 0.1827, 0.7305, 0.1782, 0.7274, 0.1738, 0.7242, 0.1696, 0.7208, 0.1655, 0.7172, 0.1615, 0.7135, 0.1578, 0.7095, 0.1542, 0.7054, 0.1508, 0.7012, 0.1476, 0.6968, 0.1445, 0.6923, 0.1417, 0.6876, 0.1391, 0.6828, 0.1367, 0.6779, 0.1345, 0.673, 0.1325, 0.6679, 0.1308, 0.6627, 0.1293, 0.6575, 0.128, 0.6522, 0.1269, 0.6469, 0.1261, 0.6415, 0.1255, 0.6361, 0.1251, 0.6307, 0.125, 0.6252])
me_cube_004.use_remesh_fix_poles = True
me_cube_004.use_remesh_preserve_attributes = False
me_cube_004.use_mirror_vertex_groups = False
me_cube_004.update()
me_cube_005 = bpy.data.meshes.new('Cube.005')
me_cube_005.from_pydata([(-0.001914, -1.0, -1.0), (-1.0, -0.001914, -1.0), (-0.04545, -0.9991, -1.0), (-0.0889, -0.9962, -1.0), (-0.1322, -0.9915, -1.0), (-0.1752, -0.9848, -1.0), (-0.2179, -0.9763, -1.0), (-0.2602, -0.966, -1.0), (-0.302, -0.9538, -1.0), (-0.3433, -0.9398, -1.0), (-0.3839, -0.924, -1.0), (-0.4237, -0.9065, -1.0), (-0.4628, -0.8872, -1.0), (-0.501, -0.8663, -1.0), (-0.5382, -0.8437, -1.0), (-0.5744, -0.8195, -1.0), (-0.6095, -0.7937, -1.0), (-0.6435, -0.7665, -1.0), (-0.6762, -0.7378, -1.0), (-0.7077, -0.7077, -1.0), (-0.7378, -0.6762, -1.0), (-0.7665, -0.6435, -1.0), (-0.7937, -0.6095, -1.0), (-0.8195, -0.5744, -1.0), (-0.8437, -0.5382, -1.0), (-0.8663, -0.501, -1.0), (-0.8872, -0.4628, -1.0), (-0.9065, -0.4237, -1.0), (-0.924, -0.3839, -1.0), (-0.9398, -0.3433, -1.0), (-0.9538, -0.302, -1.0), (-0.966, -0.2602, -1.0), (-0.9763, -0.2179, -1.0), (-0.9848, -0.1752, -1.0), (-0.9915, -0.1322, -1.0), (-0.9962, -0.0889, -1.0), (-0.9991, -0.04545, -1.0), (-1.0, -0.001914, 1.0), (-0.001914, -1.0, 1.0), (-0.9991, -0.04545, 1.0), (-0.9962, -0.0889, 1.0), (-0.9915, -0.1322, 1.0), (-0.9848, -0.1752, 1.0), (-0.9763, -0.2179, 1.0), (-0.966, -0.2602, 1.0), (-0.9538, -0.302, 1.0), (-0.9398, -0.3433, 1.0), (-0.924, -0.3839, 1.0), (-0.9065, -0.4237, 1.0), (-0.8872, -0.4628, 1.0), (-0.8663, -0.501, 1.0), (-0.8437, -0.5382, 1.0), (-0.8195, -0.5744, 1.0), (-0.7937, -0.6095, 1.0), (-0.7665, -0.6435, 1.0), (-0.7378, -0.6762, 1.0), (-0.7077, -0.7077, 1.0), (-0.6762, -0.7378, 1.0), (-0.6435, -0.7665, 1.0), (-0.6095, -0.7937, 1.0), (-0.5744, -0.8195, 1.0), (-0.5382, -0.8437, 1.0), (-0.501, -0.8663, 1.0), (-0.4628, -0.8872, 1.0), (-0.4237, -0.9065, 1.0), (-0.3839, -0.924, 1.0), (-0.3433, -0.9398, 1.0), (-0.302, -0.9538, 1.0), (-0.2602, -0.966, 1.0), (-0.2179, -0.9763, 1.0), (-0.1752, -0.9848, 1.0), (-0.1322, -0.9915, 1.0), (-0.0889, -0.9962, 1.0), (-0.04545, -0.9991, 1.0), (-1.0, 0.001914, -1.0), (-0.001914, 1.0, -1.0), (-0.9991, 0.04545, -1.0), (-0.9962, 0.0889, -1.0), (-0.9915, 0.1322, -1.0), (-0.9848, 0.1752, -1.0), (-0.9763, 0.2179, -1.0), (-0.966, 0.2602, -1.0), (-0.9538, 0.302, -1.0), (-0.9398, 0.3433, -1.0), (-0.924, 0.3839, -1.0), (-0.9065, 0.4237, -1.0), (-0.8872, 0.4628, -1.0), (-0.8663, 0.501, -1.0), (-0.8437, 0.5382, -1.0), (-0.8195, 0.5744, -1.0), (-0.7937, 0.6095, -1.0), (-0.7665, 0.6435, -1.0), (-0.7378, 0.6762, -1.0), (-0.7077, 0.7077, -1.0), (-0.6762, 0.7378, -1.0), (-0.6435, 0.7665, -1.0), (-0.6095, 0.7937, -1.0), (-0.5744, 0.8195, -1.0), (-0.5382, 0.8437, -1.0), (-0.501, 0.8663, -1.0), (-0.4628, 0.8872, -1.0), (-0.4237, 0.9065, -1.0), (-0.3839, 0.924, -1.0), (-0.3433, 0.9398, -1.0), (-0.302, 0.9538, -1.0), (-0.2602, 0.966, -1.0), (-0.2179, 0.9763, -1.0), (-0.1752, 0.9848, -1.0), (-0.1322, 0.9915, -1.0), (-0.0889, 0.9962, -1.0), (-0.04545, 0.9991, -1.0), (-0.001914, 1.0, 1.0), (-1.0, 0.001914, 1.0), (-0.04545, 0.9991, 1.0), (-0.0889, 0.9962, 1.0), (-0.1322, 0.9915, 1.0), (-0.1752, 0.9848, 1.0), (-0.2179, 0.9763, 1.0), (-0.2602, 0.966, 1.0), (-0.302, 0.9538, 1.0), (-0.3433, 0.9398, 1.0), (-0.3839, 0.924, 1.0), (-0.4237, 0.9065, 1.0), (-0.4628, 0.8872, 1.0), (-0.501, 0.8663, 1.0), (-0.5382, 0.8437, 1.0), (-0.5744, 0.8195, 1.0), (-0.6095, 0.7937, 1.0), (-0.6435, 0.7665, 1.0), (-0.6762, 0.7378, 1.0), (-0.7077, 0.7077, 1.0), (-0.7378, 0.6762, 1.0), (-0.7665, 0.6435, 1.0), (-0.7937, 0.6095, 1.0), (-0.8195, 0.5744, 1.0), (-0.8437, 0.5382, 1.0), (-0.8663, 0.501, 1.0), (-0.8872, 0.4628, 1.0), (-0.9065, 0.4237, 1.0), (-0.924, 0.3839, 1.0), (-0.9398, 0.3433, 1.0), (-0.9538, 0.302, 1.0), (-0.966, 0.2602, 1.0), (-0.9763, 0.2179, 1.0), (-0.9848, 0.1752, 1.0), (-0.9915, 0.1322, 1.0), (-0.9962, 0.0889, 1.0), (-0.9991, 0.04545, 1.0), (1.0, -0.001914, -1.0), (0.001914, -1.0, -1.0), (0.9991, -0.04545, -1.0), (0.9962, -0.0889, -1.0), (0.9915, -0.1322, -1.0), (0.9848, -0.1752, -1.0), (0.9763, -0.2179, -1.0), (0.966, -0.2602, -1.0), (0.9538, -0.302, -1.0), (0.9398, -0.3433, -1.0), (0.924, -0.3839, -1.0), (0.9065, -0.4237, -1.0), (0.8872, -0.4628, -1.0), (0.8663, -0.501, -1.0), (0.8437, -0.5382, -1.0), (0.8195, -0.5744, -1.0), (0.7937, -0.6095, -1.0), (0.7665, -0.6435, -1.0), (0.7378, -0.6762, -1.0), (0.7077, -0.7077, -1.0), (0.6762, -0.7378, -1.0), (0.6435, -0.7665, -1.0), (0.6095, -0.7937, -1.0), (0.5744, -0.8195, -1.0), (0.5382, -0.8437, -1.0), (0.501, -0.8663, -1.0), (0.4628, -0.8872, -1.0), (0.4237, -0.9065, -1.0), (0.3839, -0.924, -1.0), (0.3433, -0.9398, -1.0), (0.302, -0.9538, -1.0), (0.2602, -0.966, -1.0), (0.2179, -0.9763, -1.0), (0.1752, -0.9848, -1.0), (0.1322, -0.9915, -1.0), (0.0889, -0.9962, -1.0), (0.04545, -0.9991, -1.0), (0.001914, -1.0, 1.0), (1.0, -0.001914, 1.0), (0.04545, -0.9991, 1.0), (0.0889, -0.9962, 1.0), (0.1322, -0.9915, 1.0), (0.1752, -0.9848, 1.0), (0.2179, -0.9763, 1.0), (0.2602, -0.966, 1.0), (0.302, -0.9538, 1.0), (0.3433, -0.9398, 1.0), (0.3839, -0.924, 1.0), (0.4237, -0.9065, 1.0), (0.4628, -0.8872, 1.0), (0.501, -0.8663, 1.0), (0.5382, -0.8437, 1.0), (0.5744, -0.8195, 1.0), (0.6095, -0.7937, 1.0), (0.6435, -0.7665, 1.0), (0.6762, -0.7378, 1.0), (0.7077, -0.7077, 1.0), (0.7378, -0.6762, 1.0), (0.7665, -0.6435, 1.0), (0.7937, -0.6095, 1.0), (0.8195, -0.5744, 1.0), (0.8437, -0.5382, 1.0), (0.8663, -0.501, 1.0), (0.8872, -0.4628, 1.0), (0.9065, -0.4237, 1.0), (0.924, -0.3839, 1.0), (0.9398, -0.3433, 1.0), (0.9538, -0.302, 1.0), (0.966, -0.2602, 1.0), (0.9763, -0.2179, 1.0), (0.9848, -0.1752, 1.0), (0.9915, -0.1322, 1.0), (0.9962, -0.0889, 1.0), (0.9991, -0.04545, 1.0), (0.001914, 1.0, -1.0), (1.0, 0.001914, -1.0), (0.04545, 0.9991, -1.0), (0.0889, 0.9962, -1.0), (0.1322, 0.9915, -1.0), (0.1752, 0.9848, -1.0), (0.2179, 0.9763, -1.0), (0.2602, 0.966, -1.0), (0.302, 0.9538, -1.0), (0.3433, 0.9398, -1.0), (0.3839, 0.924, -1.0), (0.4237, 0.9065, -1.0), (0.4628, 0.8872, -1.0), (0.501, 0.8663, -1.0), (0.5382, 0.8437, -1.0), (0.5744, 0.8195, -1.0), (0.6095, 0.7937, -1.0), (0.6435, 0.7665, -1.0), (0.6762, 0.7378, -1.0), (0.7077, 0.7077, -1.0), (0.7378, 0.6762, -1.0), (0.7665, 0.6435, -1.0), (0.7937, 0.6095, -1.0), (0.8195, 0.5744, -1.0), (0.8437, 0.5382, -1.0), (0.8663, 0.501, -1.0), (0.8872, 0.4628, -1.0), (0.9065, 0.4237, -1.0), (0.924, 0.3839, -1.0), (0.9398, 0.3433, -1.0), (0.9538, 0.302, -1.0), (0.966, 0.2602, -1.0), (0.9763, 0.2179, -1.0), (0.9848, 0.1752, -1.0), (0.9915, 0.1322, -1.0), (0.9962, 0.0889, -1.0), (0.9991, 0.04545, -1.0), (1.0, 0.001914, 1.0), (0.001914, 1.0, 1.0), (0.9991, 0.04545, 1.0), (0.9962, 0.0889, 1.0), (0.9915, 0.1322, 1.0), (0.9848, 0.1752, 1.0), (0.9763, 0.2179, 1.0), (0.966, 0.2602, 1.0), (0.9538, 0.302, 1.0), (0.9398, 0.3433, 1.0), (0.924, 0.3839, 1.0), (0.9065, 0.4237, 1.0), (0.8872, 0.4628, 1.0), (0.8663, 0.501, 1.0), (0.8437, 0.5382, 1.0), (0.8195, 0.5744, 1.0), (0.7937, 0.6095, 1.0), (0.7665, 0.6435, 1.0), (0.7378, 0.6762, 1.0), (0.7077, 0.7077, 1.0), (0.6762, 0.7378, 1.0), (0.6435, 0.7665, 1.0), (0.6095, 0.7937, 1.0), (0.5744, 0.8195, 1.0), (0.5382, 0.8437, 1.0), (0.501, 0.8663, 1.0), (0.4628, 0.8872, 1.0), (0.4237, 0.9065, 1.0), (0.3839, 0.924, 1.0), (0.3433, 0.9398, 1.0), (0.302, 0.9538, 1.0), (0.2602, 0.966, 1.0), (0.2179, 0.9763, 1.0), (0.1752, 0.9848, 1.0), (0.1322, 0.9915, 1.0), (0.0889, 0.9962, 1.0), (0.04545, 0.9991, 1.0)], [], [(149, 185, 38, 0), (223, 259, 186, 148), (259, 261, 262, 263, 264, 265, 266, 267, 268, 269, 270, 271, 272, 273, 274, 275, 276, 277, 278, 279, 280, 281, 282, 283, 284, 285, 286, 287, 288, 289, 290, 291, 292, 293, 294, 295, 260, 111, 113, 114, 115, 116, 117, 118, 119, 120, 121, 122, 123, 124, 125, 126, 127, 128, 129, 130, 131, 132, 133, 134, 135, 136, 137, 138, 139, 140, 141, 142, 143, 144, 145, 146, 147, 112, 37, 39, 40, 41, 42, 43, 44, 45, 46, 47, 48, 49, 50, 51, 52, 53, 54, 55, 56, 57, 58, 59, 60, 61, 62, 63, 64, 65, 66, 67, 68, 69, 70, 71, 72, 73, 38, 185, 187, 188, 189, 190, 191, 192, 193, 194, 195, 196, 197, 198, 199, 200, 201, 202, 203, 204, 205, 206, 207, 208, 209, 210, 211, 212, 213, 214, 215, 216, 217, 218, 219, 220, 221, 186), (1, 37, 112, 74), (75, 111, 260, 222), (0, 38, 73, 2), (2, 73, 72, 3), (3, 72, 71, 4), (4, 71, 70, 5), (5, 70, 69, 6), (6, 69, 68, 7), (7, 68, 67, 8), (8, 67, 66, 9), (9, 66, 65, 10), (10, 65, 64, 11), (11, 64, 63, 12), (12, 63, 62, 13), (13, 62, 61, 14), (14, 61, 60, 15), (15, 60, 59, 16), (16, 59, 58, 17), (17, 58, 57, 18), (18, 57, 56, 19), (19, 56, 55, 20), (20, 55, 54, 21), (21, 54, 53, 22), (22, 53, 52, 23), (23, 52, 51, 24), (24, 51, 50, 25), (25, 50, 49, 26), (26, 49, 48, 27), (27, 48, 47, 28), (28, 47, 46, 29), (29, 46, 45, 30), (30, 45, 44, 31), (31, 44, 43, 32), (32, 43, 42, 33), (33, 42, 41, 34), (34, 41, 40, 35), (35, 40, 39, 36), (36, 39, 37, 1), (111, 75, 110, 113), (113, 110, 109, 114), (114, 109, 108, 115), (115, 108, 107, 116), (116, 107, 106, 117), (117, 106, 105, 118), (118, 105, 104, 119), (119, 104, 103, 120), (120, 103, 102, 121), (121, 102, 101, 122), (122, 101, 100, 123), (123, 100, 99, 124), (124, 99, 98, 125), (125, 98, 97, 126), (126, 97, 96, 127), (127, 96, 95, 128), (128, 95, 94, 129), (129, 94, 93, 130), (130, 93, 92, 131), (131, 92, 91, 132), (132, 91, 90, 133), (133, 90, 89, 134), (134, 89, 88, 135), (135, 88, 87, 136), (136, 87, 86, 137), (137, 86, 85, 138), (138, 85, 84, 139), (139, 84, 83, 140), (140, 83, 82, 141), (141, 82, 81, 142), (142, 81, 80, 143), (143, 80, 79, 144), (144, 79, 78, 145), (145, 78, 77, 146), (146, 77, 76, 147), (147, 76, 74, 112), (259, 223, 258, 261), (261, 258, 257, 262), (262, 257, 256, 263), (263, 256, 255, 264), (264, 255, 254, 265), (265, 254, 253, 266), (266, 253, 252, 267), (267, 252, 251, 268), (268, 251, 250, 269), (269, 250, 249, 270), (270, 249, 248, 271), (271, 248, 247, 272), (272, 247, 246, 273), (273, 246, 245, 274), (274, 245, 244, 275), (275, 244, 243, 276), (276, 243, 242, 277), (277, 242, 241, 278), (278, 241, 240, 279), (279, 240, 239, 280), (280, 239, 238, 281), (281, 238, 237, 282), (282, 237, 236, 283), (283, 236, 235, 284), (284, 235, 234, 285), (285, 234, 233, 286), (286, 233, 232, 287), (287, 232, 231, 288), (288, 231, 230, 289), (289, 230, 229, 290), (290, 229, 228, 291), (291, 228, 227, 292), (292, 227, 226, 293), (293, 226, 225, 294), (294, 225, 224, 295), (295, 224, 222, 260), (185, 149, 184, 187), (187, 184, 183, 188), (188, 183, 182, 189), (189, 182, 181, 190), (190, 181, 180, 191), (191, 180, 179, 192), (192, 179, 178, 193), (193, 178, 177, 194), (194, 177, 176, 195), (195, 176, 175, 196), (196, 175, 174, 197), (197, 174, 173, 198), (198, 173, 172, 199), (199, 172, 171, 200), (200, 171, 170, 201), (201, 170, 169, 202), (202, 169, 168, 203), (203, 168, 167, 204), (204, 167, 166, 205), (205, 166, 165, 206), (206, 165, 164, 207), (207, 164, 163, 208), (208, 163, 162, 209), (209, 162, 161, 210), (210, 161, 160, 211), (211, 160, 159, 212), (212, 159, 158, 213), (213, 158, 157, 214), (214, 157, 156, 215), (215, 156, 155, 216), (216, 155, 154, 217), (217, 154, 153, 218), (218, 153, 152, 219), (219, 152, 151, 220), (220, 151, 150, 221), (221, 150, 148, 186), (74, 76, 77, 78, 79, 80, 81, 82, 83, 84, 85, 86, 87, 88, 89, 90, 91, 92, 93, 94, 95, 96, 97, 98, 99, 100, 101, 102, 103, 104, 105, 106, 107, 108, 109, 110, 75, 222, 224, 225, 226, 227, 228, 229, 230, 231, 232, 233, 234, 235, 236, 237, 238, 239, 240, 241, 242, 243, 244, 245, 246, 247, 248, 249, 250, 251, 252, 253, 254, 255, 256, 257, 258, 223, 148, 150, 151, 152, 153, 154, 155, 156, 157, 158, 159, 160, 161, 162, 163, 164, 165, 166, 167, 168, 169, 170, 171, 172, 173, 174, 175, 176, 177, 178, 179, 180, 181, 182, 183, 184, 149, 0, 2, 3, 4, 5, 6, 7, 8, 9, 10, 11, 12, 13, 14, 15, 16, 17, 18, 19, 20, 21, 22, 23, 24, 25, 26, 27, 28, 29, 30, 31, 32, 33, 34, 35, 36, 1)])
me_cube_005.polygons.foreach_set('use_smooth', [True] * 150)
_uv = me_cube_005.uv_layers.new(name='UVMap')
_uv.uv.foreach_set('vector', [0.375, 0.8748, 0.625, 0.8748, 0.625, 0.8752, 0.375, 0.8752, 0.375, 0.6248, 0.625, 0.6248, 0.625, 0.6252, 0.375, 0.6252, 0.625, 0.6248, 0.625, 0.6193, 0.6252, 0.6139, 0.6254, 0.6085, 0.6256, 0.6031, 0.626, 0.5978, 0.6264, 0.5925, 0.6269, 0.5872, 0.6275, 0.5821, 0.6282, 0.577, 0.6289, 0.572, 0.6297, 0.5672, 0.6306, 0.5624, 0.6315, 0.5577, 0.6325, 0.5532, 0.6336, 0.5488, 0.6347, 0.5446, 0.6359, 0.5405, 0.6372, 0.5122, 0.6385, 0.4839, 0.6399, 0.48, 0.6413, 0.4761, 0.6427, 0.4721, 0.6442, 0.468, 0.6458, 0.464, 0.6474, 0.4599, 0.649, 0.4559, 0.6507, 0.4518, 0.6524, 0.4478, 0.6541, 0.4438, 0.6558, 0.4398, 0.6576, 0.4358, 0.6594, 0.4319, 0.6612, 0.428, 0.663, 0.4242, 0.6648, 0.4205, 0.7498, 0.5, 0.7502, 0.5, 0.6686, 0.4129, 0.6704, 0.4094, 0.6722, 0.406, 0.674, 0.4027, 0.6757, 0.3995, 0.6775, 0.3964, 0.6793, 0.3934, 0.681, 0.3906, 0.6827, 0.3878, 0.6843, 0.3853, 0.6859, 0.3828, 0.6875, 0.3805, 0.6891, 0.3783, 0.6906, 0.3763, 0.6921, 0.3745, 0.6935, 0.3728, 0.6948, 0.3712, 0.6962, 0.3455, 0.6974, 0.3198, 0.6986, 0.3185, 0.6997, 0.3171, 0.7008, 0.3156, 0.7018, 0.3141, 0.7028, 0.3125, 0.7036, 0.3109, 0.7044, 0.3093, 0.7052, 0.3077, 0.7058, 0.306, 0.7064, 0.3043, 0.7069, 0.3025, 0.7073, 0.3007, 0.7077, 0.299, 0.708, 0.2972, 0.7082, 0.2954, 0.7083, 0.2936, 0.875, 0.6248, 0.875, 0.6252, 0.8749, 0.6307, 0.8745, 0.6361, 0.8739, 0.6415, 0.8731, 0.6469, 0.872, 0.6522, 0.8707, 0.6575, 0.8692, 0.6628, 0.8675, 0.6679, 0.8655, 0.673, 0.8633, 0.678, 0.8609, 0.6828, 0.8583, 0.6876, 0.8555, 0.6923, 0.8524, 0.6968, 0.8492, 0.7012, 0.8458, 0.7054, 0.8422, 0.7095, 0.8385, 0.7135, 0.8345, 0.7172, 0.8304, 0.7208, 0.8262, 0.7242, 0.8218, 0.7274, 0.8173, 0.7305, 0.8126, 0.7333, 0.8078, 0.7359, 0.803, 0.7383, 0.798, 0.7405, 0.7929, 0.7425, 0.7878, 0.7442, 0.7825, 0.7457, 0.7772, 0.747, 0.7719, 0.7481, 0.7665, 0.7489, 0.7611, 0.7495, 0.7557, 0.7499, 0.7502, 0.75, 0.7498, 0.75, 0.6648, 0.8295, 0.663, 0.8258, 0.6612, 0.822, 0.6594, 0.8181, 0.6576, 0.8142, 0.6558, 0.8102, 0.6541, 0.8062, 0.6524, 0.8022, 0.6507, 0.7982, 0.649, 0.7941, 0.6474, 0.7901, 0.6458, 0.786, 0.6442, 0.782, 0.6427, 0.7779, 0.6413, 0.7739, 0.6399, 0.77, 0.6385, 0.7661, 0.6372, 0.7378, 0.6359, 0.7095, 0.6347, 0.7054, 0.6336, 0.7012, 0.6325, 0.6968, 0.6315, 0.6923, 0.6306, 0.6876, 0.6297, 0.6828, 0.6289, 0.678, 0.6282, 0.673, 0.6275, 0.6679, 0.6269, 0.6628, 0.6264, 0.6575, 0.626, 0.6522, 0.6256, 0.6469, 0.6254, 0.6415, 0.6252, 0.6361, 0.625, 0.6307, 0.625, 0.6252, 0.375, 0.1248, 0.625, 0.1248, 0.625, 0.1252, 0.375, 0.1252, 0.375, 0.3748, 0.625, 0.3748, 0.625, 0.3752, 0.375, 0.3752, 0.375, 0.8752, 0.625, 0.8752, 0.625, 0.8807, 0.375, 0.8807, 0.375, 0.8807, 0.625, 0.8807, 0.625, 0.8861, 0.375, 0.8861, 0.375, 0.8861, 0.625, 0.8861, 0.625, 0.8915, 0.375, 0.8915, 0.375, 0.8915, 0.625, 0.8915, 0.625, 0.8969, 0.375, 0.8969, 0.375, 0.8969, 0.625, 0.8969, 0.625, 0.9022, 0.375, 0.9022, 0.375, 0.9022, 0.625, 0.9022, 0.625, 0.9075, 0.375, 0.9075, 0.375, 0.9075, 0.625, 0.9075, 0.625, 0.9128, 0.375, 0.9128, 0.375, 0.9128, 0.625, 0.9128, 0.625, 0.9179, 0.375, 0.9179, 0.375, 0.9179, 0.625, 0.9179, 0.625, 0.923, 0.375, 0.923, 0.375, 0.923, 0.625, 0.923, 0.625, 0.928, 0.375, 0.928, 0.375, 0.928, 0.625, 0.928, 0.625, 0.9328, 0.375, 0.9328, 0.375, 0.9328, 0.625, 0.9328, 0.625, 0.9376, 0.375, 0.9376, 0.375, 0.9376, 0.625, 0.9376, 0.625, 0.9423, 0.375, 0.9423, 0.375, 0.9423, 0.625, 0.9423, 0.625, 0.9468, 0.375, 0.9468, 0.375, 0.9468, 0.625, 0.9468, 0.625, 0.9512, 0.375, 0.9512, 0.375, 0.9512, 0.625, 0.9512, 0.625, 0.9554, 0.375, 0.9554, 0.375, 0.9554, 0.625, 0.9554, 0.625, 0.9595, 0.375, 0.9595, 0.375, 0.9595, 0.625, 0.9595, 0.625, 1.0, 0.375, 1.0, 0.375, 0.0, 0.625, 0.0, 0.625, 0.04047, 0.375, 0.04047, 0.375, 0.04047, 0.625, 0.04047, 0.625, 0.04457, 0.375, 0.04457, 0.375, 0.04457, 0.625, 0.04457, 0.625, 0.04881, 0.375, 0.04881, 0.375, 0.04881, 0.625, 0.04881, 0.625, 0.0532, 0.375, 0.0532, 0.375, 0.0532, 0.625, 0.0532, 0.625, 0.05773, 0.375, 0.05773, 0.375, 0.05773, 0.625, 0.05773, 0.625, 0.06238, 0.375, 0.06238, 0.375, 0.06238, 0.625, 0.06238, 0.625, 0.06715, 0.375, 0.06715, 0.375, 0.06715, 0.625, 0.06715, 0.625, 0.07203, 0.375, 0.07203, 0.375, 0.07203, 0.625, 0.07203, 0.625, 0.07702, 0.375, 0.07702, 0.375, 0.07702, 0.625, 0.07702, 0.625, 0.08209, 0.375, 0.08209, 0.375, 0.08209, 0.625, 0.08209, 0.625, 0.08724, 0.375, 0.08724, 0.375, 0.08724, 0.625, 0.08724, 0.625, 0.09247, 0.375, 0.09247, 0.375, 0.09247, 0.625, 0.09247, 0.625, 0.09776, 0.375, 0.09776, 0.375, 0.09776, 0.625, 0.09776, 0.625, 0.1031, 0.375, 0.1031, 0.375, 0.1031, 0.625, 0.1031, 0.625, 0.1085, 0.375, 0.1085, 0.375, 0.1085, 0.625, 0.1085, 0.625, 0.1139, 0.375, 0.1139, 0.375, 0.1139, 0.625, 0.1139, 0.625, 0.1193, 0.375, 0.1193, 0.375, 0.1193, 0.625, 0.1193, 0.625, 0.1248, 0.375, 0.1248, 0.625, 0.3748, 0.375, 0.3748, 0.3314, 0.4129, 0.6686, 0.4129, 0.6686, 0.4129, 0.3314, 0.4129, 0.3296, 0.4094, 0.6704, 0.4094, 0.6704, 0.4094, 0.3296, 0.4094, 0.3278, 0.406, 0.6722, 0.406, 0.6722, 0.406, 0.3278, 0.406, 0.326, 0.4027, 0.674, 0.4027, 0.674, 0.4027, 0.326, 0.4027, 0.3243, 0.3995, 0.6757, 0.3995, 0.6757, 0.3995, 0.3243, 0.3995, 0.3225, 0.3964, 0.6775, 0.3964, 0.6775, 0.3964, 0.3225, 0.3964, 0.3207, 0.3934, 0.6793, 0.3934, 0.6793, 0.3934, 0.3207, 0.3934, 0.319, 0.3906, 0.681, 0.3906, 0.681, 0.3906, 0.319, 0.3906, 0.3173, 0.3878, 0.6827, 0.3878, 0.6827, 0.3878, 0.3173, 0.3878, 0.3157, 0.3853, 0.6843, 0.3853, 0.6843, 0.3853, 0.3157, 0.3853, 0.3141, 0.3828, 0.6859, 0.3828, 0.6859, 0.3828, 0.3141, 0.3828, 0.3125, 0.3805, 0.6875, 0.3805, 0.6875, 0.3805, 0.3125, 0.3805, 0.3109, 0.3783, 0.6891, 0.3783, 0.6891, 0.3783, 0.3109, 0.3783, 0.3094, 0.3763, 0.6906, 0.3763, 0.6906, 0.3763, 0.3094, 0.3763, 0.3079, 0.3745, 0.6921, 0.3745, 0.6921, 0.3745, 0.3079, 0.3745, 0.3065, 0.3728, 0.6935, 0.3728, 0.6935, 0.3728, 0.3065, 0.3728, 0.3052, 0.3712, 0.6948, 0.3712, 0.6948, 0.3712, 0.3052, 0.3712, 0.3038, 0.3455, 0.6962, 0.3455, 0.6962, 0.3455, 0.3038, 0.3455, 0.3026, 0.3198, 0.6974, 0.3198, 0.6974, 0.3198, 0.3026, 0.3198, 0.3014, 0.3185, 0.6986, 0.3185, 0.6986, 0.3185, 0.3014, 0.3185, 0.3003, 0.3171, 0.6997, 0.3171, 0.6997, 0.3171, 0.3003, 0.3171, 0.2992, 0.3156, 0.7008, 0.3156, 0.7008, 0.3156, 0.2992, 0.3156, 0.2982, 0.3141, 0.7018, 0.3141, 0.7018, 0.3141, 0.2982, 0.3141, 0.2972, 0.3125, 0.7028, 0.3125, 0.7028, 0.3125, 0.2972, 0.3125, 0.2964, 0.3109, 0.7036, 0.3109, 0.7036, 0.3109, 0.2964, 0.3109, 0.2956, 0.3093, 0.7044, 0.3093, 0.7044, 0.3093, 0.2956, 0.3093, 0.2948, 0.3077, 0.7052, 0.3077, 0.7052, 0.3077, 0.2948, 0.3077, 0.2942, 0.306, 0.7058, 0.306, 0.7058, 0.306, 0.2942, 0.306, 0.2936, 0.3043, 0.7064, 0.3043, 0.7064, 0.3043, 0.2936, 0.3043, 0.2931, 0.3025, 0.7069, 0.3025, 0.7069, 0.3025, 0.2931, 0.3025, 0.2927, 0.3007, 0.7073, 0.3007, 0.7073, 0.3007, 0.2927, 0.3007, 0.2923, 0.299, 0.7077, 0.299, 0.7077, 0.299, 0.2923, 0.299, 0.292, 0.2972, 0.708, 0.2972, 0.708, 0.2972, 0.292, 0.2972, 0.2918, 0.2954, 0.7082, 0.2954, 0.7082, 0.2954, 0.2918, 0.2954, 0.2917, 0.2936, 0.7083, 0.2936, 0.7083, 0.2936, 0.2917, 0.2936, 0.375, 0.1252, 0.625, 0.1252, 0.625, 0.6248, 0.375, 0.6248, 0.375, 0.6193, 0.625, 0.6193, 0.625, 0.6193, 0.375, 0.6193, 0.3748, 0.6139, 0.6252, 0.6139, 0.6252, 0.6139, 0.3748, 0.6139, 0.3746, 0.6085, 0.6254, 0.6085, 0.6254, 0.6085, 0.3746, 0.6085, 0.3744, 0.6031, 0.6256, 0.6031, 0.6256, 0.6031, 0.3744, 0.6031, 0.374, 0.5978, 0.626, 0.5978, 0.626, 0.5978, 0.374, 0.5978, 0.3736, 0.5925, 0.6264, 0.5925, 0.6264, 0.5925, 0.3736, 0.5925, 0.3731, 0.5872, 0.6269, 0.5872, 0.6269, 0.5872, 0.3731, 0.5872, 0.3725, 0.5821, 0.6275, 0.5821, 0.6275, 0.5821, 0.3725, 0.5821, 0.3718, 0.577, 0.6282, 0.577, 0.6282, 0.577, 0.3718, 0.577, 0.3711, 0.572, 0.6289, 0.572, 0.6289, 0.572, 0.3711, 0.572, 0.3703, 0.5672, 0.6297, 0.5672, 0.6297, 0.5672, 0.3703, 0.5672, 0.3694, 0.5624, 0.6306, 0.5624, 0.6306, 0.5624, 0.3694, 0.5624, 0.3685, 0.5577, 0.6315, 0.5577, 0.6315, 0.5577, 0.3685, 0.5577, 0.3675, 0.5532, 0.6325, 0.5532, 0.6325, 0.5532, 0.3675, 0.5532, 0.3664, 0.5488, 0.6336, 0.5488, 0.6336, 0.5488, 0.3664, 0.5488, 0.3653, 0.5446, 0.6347, 0.5446, 0.6347, 0.5446, 0.3653, 0.5446, 0.3641, 0.5405, 0.6359, 0.5405, 0.6359, 0.5405, 0.3641, 0.5405, 0.3628, 0.5122, 0.6372, 0.5122, 0.6372, 0.5122, 0.3628, 0.5122, 0.3615, 0.4839, 0.6385, 0.4839, 0.6385, 0.4839, 0.3615, 0.4839, 0.3601, 0.48, 0.6399, 0.48, 0.6399, 0.48, 0.3601, 0.48, 0.3587, 0.4761, 0.6413, 0.4761, 0.6413, 0.4761, 0.3587, 0.4761, 0.3573, 0.4721, 0.6427, 0.4721, 0.6427, 0.4721, 0.3573, 0.4721, 0.3558, 0.468, 0.6442, 0.468, 0.6442, 0.468, 0.3558, 0.468, 0.3542, 0.464, 0.6458, 0.464, 0.6458, 0.464, 0.3542, 0.464, 0.3526, 0.4599, 0.6474, 0.4599, 0.6474, 0.4599, 0.3526, 0.4599, 0.351, 0.4559, 0.649, 0.4559, 0.649, 0.4559, 0.351, 0.4559, 0.3493, 0.4518, 0.6507, 0.4518, 0.6507, 0.4518, 0.3493, 0.4518, 0.3476, 0.4478, 0.6524, 0.4478, 0.6524, 0.4478, 0.3476, 0.4478, 0.3459, 0.4438, 0.6541, 0.4438, 0.6541, 0.4438, 0.3459, 0.4438, 0.3442, 0.4398, 0.6558, 0.4398, 0.6558, 0.4398, 0.3442, 0.4398, 0.3424, 0.4358, 0.6576, 0.4358, 0.6576, 0.4358, 0.3424, 0.4358, 0.3406, 0.4319, 0.6594, 0.4319, 0.6594, 0.4319, 0.3406, 0.4319, 0.3388, 0.428, 0.6612, 0.428, 0.6612, 0.428, 0.3388, 0.428, 0.337, 0.4242, 0.663, 0.4242, 0.663, 0.4242, 0.337, 0.4242, 0.3352, 0.4205, 0.6648, 0.4205, 0.6648, 0.4205, 0.3352, 0.4205, 0.375, 0.3752, 0.625, 0.3752, 0.625, 0.8748, 0.375, 0.8748, 0.3352, 0.8295, 0.6648, 0.8295, 0.6648, 0.8295, 0.3352, 0.8295, 0.337, 0.8258, 0.663, 0.8258, 0.663, 0.8258, 0.337, 0.8258, 0.3388, 0.822, 0.6612, 0.822, 0.6612, 0.822, 0.3388, 0.822, 0.3406, 0.8181, 0.6594, 0.8181, 0.6594, 0.8181, 0.3406, 0.8181, 0.3424, 0.8142, 0.6576, 0.8142, 0.6576, 0.8142, 0.3424, 0.8142, 0.3442, 0.8102, 0.6558, 0.8102, 0.6558, 0.8102, 0.3442, 0.8102, 0.3459, 0.8062, 0.6541, 0.8062, 0.6541, 0.8062, 0.3459, 0.8062, 0.3476, 0.8022, 0.6524, 0.8022, 0.6524, 0.8022, 0.3476, 0.8022, 0.3493, 0.7982, 0.6507, 0.7982, 0.6507, 0.7982, 0.3493, 0.7982, 0.351, 0.7941, 0.649, 0.7941, 0.649, 0.7941, 0.351, 0.7941, 0.3526, 0.7901, 0.6474, 0.7901, 0.6474, 0.7901, 0.3526, 0.7901, 0.3542, 0.786, 0.6458, 0.786, 0.6458, 0.786, 0.3542, 0.786, 0.3558, 0.782, 0.6442, 0.782, 0.6442, 0.782, 0.3558, 0.782, 0.3573, 0.7779, 0.6427, 0.7779, 0.6427, 0.7779, 0.3573, 0.7779, 0.3587, 0.7739, 0.6413, 0.7739, 0.6413, 0.7739, 0.3587, 0.7739, 0.3601, 0.77, 0.6399, 0.77, 0.6399, 0.77, 0.3601, 0.77, 0.3615, 0.7661, 0.6385, 0.7661, 0.6385, 0.7661, 0.3615, 0.7661, 0.3628, 0.7378, 0.6372, 0.7378, 0.6372, 0.7378, 0.3628, 0.7378, 0.3641, 0.7095, 0.6359, 0.7095, 0.6359, 0.7095, 0.3641, 0.7095, 0.3653, 0.7054, 0.6347, 0.7054, 0.6347, 0.7054, 0.3653, 0.7054, 0.3664, 0.7012, 0.6336, 0.7012, 0.6336, 0.7012, 0.3664, 0.7012, 0.3675, 0.6968, 0.6325, 0.6968, 0.6325, 0.6968, 0.3675, 0.6968, 0.3685, 0.6923, 0.6315, 0.6923, 0.6315, 0.6923, 0.3685, 0.6923, 0.3694, 0.6876, 0.6306, 0.6876, 0.6306, 0.6876, 0.3694, 0.6876, 0.3703, 0.6828, 0.6297, 0.6828, 0.6297, 0.6828, 0.3703, 0.6828, 0.3711, 0.678, 0.6289, 0.678, 0.6289, 0.678, 0.3711, 0.678, 0.3718, 0.673, 0.6282, 0.673, 0.6282, 0.673, 0.3718, 0.673, 0.3725, 0.6679, 0.6275, 0.6679, 0.6275, 0.6679, 0.3725, 0.6679, 0.3731, 0.6628, 0.6269, 0.6628, 0.6269, 0.6628, 0.3731, 0.6628, 0.3736, 0.6575, 0.6264, 0.6575, 0.6264, 0.6575, 0.3736, 0.6575, 0.374, 0.6522, 0.626, 0.6522, 0.626, 0.6522, 0.374, 0.6522, 0.3744, 0.6469, 0.6256, 0.6469, 0.6256, 0.6469, 0.3744, 0.6469, 0.3746, 0.6415, 0.6254, 0.6415, 0.6254, 0.6415, 0.3746, 0.6415, 0.3748, 0.6361, 0.6252, 0.6361, 0.6252, 0.6361, 0.3748, 0.6361, 0.375, 0.6307, 0.625, 0.6307, 0.625, 0.6307, 0.375, 0.6307, 0.375, 0.6252, 0.625, 0.6252, 0.125, 0.6248, 0.2917, 0.2936, 0.2918, 0.2954, 0.292, 0.2972, 0.2923, 0.299, 0.2927, 0.3007, 0.2931, 0.3025, 0.2936, 0.3043, 0.2942, 0.306, 0.2948, 0.3077, 0.2956, 0.3093, 0.2964, 0.3109, 0.2972, 0.3125, 0.2982, 0.3141, 0.2992, 0.3156, 0.3003, 0.3171, 0.3014, 0.3185, 0.3026, 0.3198, 0.3038, 0.3455, 0.3052, 0.3712, 0.3065, 0.3728, 0.3079, 0.3745, 0.3094, 0.3763, 0.3109, 0.3783, 0.3125, 0.3805, 0.3141, 0.3828, 0.3157, 0.3853, 0.3173, 0.3878, 0.319, 0.3906, 0.3207, 0.3934, 0.3225, 0.3964, 0.3243, 0.3995, 0.326, 0.4027, 0.3278, 0.406, 0.3296, 0.4094, 0.3314, 0.4129, 0.2498, 0.5, 0.2502, 0.5, 0.3352, 0.4205, 0.337, 0.4242, 0.3388, 0.428, 0.3406, 0.4319, 0.3424, 0.4358, 0.3442, 0.4398, 0.3459, 0.4438, 0.3476, 0.4478, 0.3493, 0.4518, 0.351, 0.4559, 0.3526, 0.4599, 0.3542, 0.464, 0.3558, 0.468, 0.3573, 0.4721, 0.3587, 0.4761, 0.3601, 0.48, 0.3615, 0.4839, 0.3628, 0.5122, 0.3641, 0.5405, 0.3653, 0.5446, 0.3664, 0.5488, 0.3675, 0.5532, 0.3685, 0.5577, 0.3694, 0.5624, 0.3703, 0.5672, 0.3711, 0.572, 0.3718, 0.577, 0.3725, 0.5821, 0.3731, 0.5872, 0.3736, 0.5925, 0.374, 0.5978, 0.3744, 0.6031, 0.3746, 0.6085, 0.3748, 0.6139, 0.375, 0.6193, 0.375, 0.6248, 0.375, 0.6252, 0.375, 0.6307, 0.3748, 0.6361, 0.3746, 0.6415, 0.3744, 0.6469, 0.374, 0.6522, 0.3736, 0.6575, 0.3731, 0.6628, 0.3725, 0.6679, 0.3718, 0.673, 0.3711, 0.678, 0.3703, 0.6828, 0.3694, 0.6876, 0.3685, 0.6923, 0.3675, 0.6968, 0.3664, 0.7012, 0.3653, 0.7054, 0.3641, 0.7095, 0.3628, 0.7378, 0.3615, 0.7661, 0.3601, 0.77, 0.3587, 0.7739, 0.3573, 0.7779, 0.3558, 0.782, 0.3542, 0.786, 0.3526, 0.7901, 0.351, 0.7941, 0.3493, 0.7982, 0.3476, 0.8022, 0.3459, 0.8062, 0.3442, 0.8102, 0.3424, 0.8142, 0.3406, 0.8181, 0.3388, 0.822, 0.337, 0.8258, 0.3352, 0.8295, 0.2502, 0.75, 0.2498, 0.75, 0.2443, 0.7499, 0.2389, 0.7495, 0.2335, 0.7489, 0.2281, 0.7481, 0.2228, 0.747, 0.2175, 0.7457, 0.2122, 0.7442, 0.2071, 0.7425, 0.202, 0.7405, 0.197, 0.7383, 0.1922, 0.7359, 0.1874, 0.7333, 0.1827, 0.7305, 0.1782, 0.7274, 0.1738, 0.7242, 0.1696, 0.7208, 0.1655, 0.7172, 0.1615, 0.7135, 0.1578, 0.7095, 0.1542, 0.7054, 0.1508, 0.7012, 0.1476, 0.6968, 0.1445, 0.6923, 0.1417, 0.6876, 0.1391, 0.6828, 0.1367, 0.678, 0.1345, 0.673, 0.1325, 0.6679, 0.1308, 0.6628, 0.1293, 0.6575, 0.128, 0.6522, 0.1269, 0.6469, 0.1261, 0.6415, 0.1255, 0.6361, 0.1251, 0.6307, 0.125, 0.6252])
me_cube_005.use_remesh_fix_poles = True
me_cube_005.use_remesh_preserve_attributes = False
me_cube_005.use_mirror_vertex_groups = False
me_cube_005.update()

# ---- objects
ob_cube = bpy.data.objects.new('Cube', me_cube)
ob_light = bpy.data.objects.new('Light', light_light)
ob_camera = bpy.data.objects.new('Camera', cam_camera)
ob_cube_001 = bpy.data.objects.new('Cube.001', me_cube_001)
ob_sphere = bpy.data.objects.new('Sphere', me_sphere)
ob_cube_002 = bpy.data.objects.new('Cube.002', me_cube_002)
ob_cube_003 = bpy.data.objects.new('Cube.003', me_cube_003)
ob_cube_004 = bpy.data.objects.new('Cube.004', me_cube_004)
ob_cube_005 = bpy.data.objects.new('Cube.005', me_cube_005)
ob_point = bpy.data.objects.new('Point', light_point)

# ---- transforms, parenting, visibility, modifiers, constraints
ob_cube.location = (0.0, 0.0, 0.0)
ob_cube.lock_rotations_4d = False
ob_cube.empty_display_type = 'ARROWS'
ob_cube.lineart.crease_threshold = 0.0
ob_light.location = (4.076, 1.005, 5.904)
ob_light.rotation_euler = (0.6503, 0.05522, 1.866)
ob_light.lock_rotations_4d = False
ob_light.empty_display_type = 'ARROWS'
ob_light.color = (0.0, 0.0, 0.0, 0.0)
ob_light.lineart.crease_threshold = 0.0
ob_camera.location = (7.359, -6.926, 4.958)
ob_camera.rotation_euler = (1.109, 0.0, 0.8149)
ob_camera.lock_rotations_4d = False
ob_camera.empty_display_type = 'ARROWS'
ob_camera.color = (0.0, 0.0, 0.0, 0.0)
ob_camera.display_type = 'WIRE'
ob_camera.lineart.crease_threshold = 0.0
ob_cube_001.location = (0.0, 0.0, 0.0)
ob_cube_001.lineart.crease_threshold = 0.0
ob_sphere.parent = ob_cube_004
ob_sphere.matrix_parent_inverse = Matrix(((1.0, -0.0, 0.0, 1.014), (-0.0, 1.0, -0.0, 2.194e-09), (-0.0, -0.0, 0.6113, 0.2832), (-0.0, 0.0, -0.0, 1.0)))
ob_sphere.location = (0.0, 0.0, 0.4321)
ob_sphere.scale = (0.1804, 0.1804, 0.1804)
ob_sphere.lineart.crease_threshold = 0.0
_m = ob_sphere.modifiers.new('ParticleSettings', 'PARTICLE_SYSTEM')
ob_cube_002.location = (-10.04, 0.0, 0.0)
ob_cube_002.lineart.crease_threshold = 0.0
_m = ob_cube_002.modifiers.new('ParticleSettings', 'PARTICLE_SYSTEM')
ob_cube_003.location = (-21.13, 0.0, 0.0)
ob_cube_003.lineart.crease_threshold = 0.0
ob_cube_004.location = (-1.014, -2.194e-09, -1.757)
ob_cube_004.scale = (0.936, 0.936, 2.028)
ob_cube_004.lineart.crease_threshold = 0.0
_m = ob_cube_004.modifiers.new('Subdivision', 'SUBSURF')
_m.uv_smooth = 'PRESERVE_CORNERS'
_m.quality = 6
_m.levels = 0
_m.render_levels = 0
_m.show_only_control_edges = False
ob_cube_005.location = (-1.014, -2.194e-09, -6.021)
ob_cube_005.scale = (2.276, 2.276, 3.724)
ob_cube_005.lineart.crease_threshold = 0.0
_m = ob_cube_005.modifiers.new('Subdivision.001', 'SUBSURF')
_m.uv_smooth = 'PRESERVE_CORNERS'
_m.quality = 6
_m.levels = 0
_m.render_levels = 0
_m.show_only_control_edges = False
ob_point.location = (5.337, 0.03185, 4.397)
ob_point.lineart.crease_threshold = 0.0

# ---- collection membership
col_collection.objects.link(ob_cube)
col_collection.objects.link(ob_light)
col_collection.objects.link(ob_camera)
col_collection.objects.link(ob_cube_001)
col_collection.objects.link(ob_sphere)
col_collection.objects.link(ob_cube_002)
col_collection.objects.link(ob_cube_003)
col_collection.objects.link(ob_cube_004)
col_collection.objects.link(ob_cube_005)
col_collection.objects.link(ob_point)

# ---- scene / render settings (as saved in the file)
scene.camera = ob_camera
scene.frame_start = 1; scene.frame_end = 100; scene.frame_set(26)
scene.render.engine = 'BLENDER_EEVEE_NEXT'
scene.cycles.use_denoising = False
scene.cycles.samples = 128
scene.cycles.sampling_pattern = 'TABULATED_SOBOL'
scene.cycles.use_adaptive_sampling = False
scene.cycles.use_light_tree = False
scene.view_settings.view_transform = 'Filmic'
bpy.context.view_layer.update()
